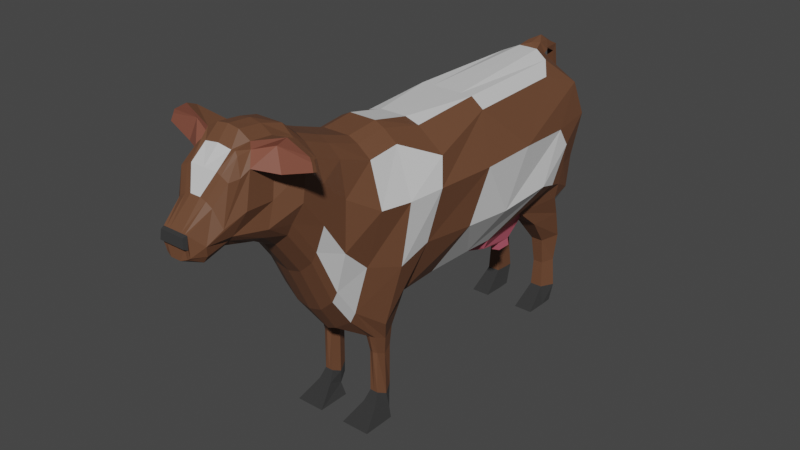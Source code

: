 # Source: Cow.blend  (saved by Blender 2.80.75; exported with 4.5.12 LTS)
import bpy
from mathutils import Matrix  # noqa: F401  (used for matrix-valued properties, if any)

bpy.ops.wm.read_factory_settings(use_empty=True)
scene = bpy.context.scene
scene.name = 'Scene'

# ---- collections
col_collection = bpy.data.collections.new('Collection'); scene.collection.children.link(col_collection)

# ---- materials (node trees are filled in below, after node groups)
mat_cow = bpy.data.materials.new('Cow')
mat_cow.use_transparent_shadow = False
mat_coal = bpy.data.materials.new('Coal')
mat_coal.use_transparent_shadow = False
mat_color1_001 = bpy.data.materials.new('color1.001')
mat_color1_001.use_transparent_shadow = False
mat_color1_001.diffuse_color = (0.64, 0.64, 0.64, 1.0)
mat_cow_2 = bpy.data.materials.new('Cow 2')
mat_cow_2.use_transparent_shadow = False
mat_euter = bpy.data.materials.new('Euter')
mat_euter.use_transparent_shadow = False

# ---- material node trees
mat_cow.use_nodes = True; mat_cow.node_tree.nodes.clear()
_N = mat_cow.node_tree.nodes; _L = mat_cow.node_tree.links
n0 = _N.new('ShaderNodeOutputMaterial'); n0.name = 'Material Output'; n0.location = (300, 300)
n1 = _N.new('ShaderNodeBsdfPrincipled'); n1.name = 'Principled BSDF'; n1.location = (10, 300)
n1.distribution = 'GGX'
n1.subsurface_method = 'BURLEY'
n1.inputs[0].default_value = (0.1473, 0.06311, 0.032, 1.0)
n1.inputs[3].default_value = 1.45
n1.inputs[27].default_value = (0.0, 0.0, 0.0, 1.0)
n1.inputs[28].default_value = 1.0
_L.new(n1.outputs[0], n0.inputs[0])
n0.is_active_output = True
mat_coal.use_nodes = True; mat_coal.node_tree.nodes.clear()
_N = mat_coal.node_tree.nodes; _L = mat_coal.node_tree.links
n0 = _N.new('ShaderNodeOutputMaterial'); n0.name = 'Material Output'; n0.location = (300, 300)
n1 = _N.new('ShaderNodeBsdfPrincipled'); n1.name = 'Principled BSDF'; n1.location = (10, 300)
n1.distribution = 'GGX'
n1.subsurface_method = 'BURLEY'
n1.inputs[0].default_value = (0.01885, 0.01885, 0.01885, 1.0)
n1.inputs[2].default_value = 1.0
n1.inputs[3].default_value = 1.45
n1.inputs[13].default_value = 1.0
n1.inputs[27].default_value = (0.0, 0.0, 0.0, 1.0)
n1.inputs[28].default_value = 1.0
_L.new(n1.outputs[0], n0.inputs[0])
n0.is_active_output = True
mat_color1_001.use_nodes = True; mat_color1_001.node_tree.nodes.clear()
_N = mat_color1_001.node_tree.nodes; _L = mat_color1_001.node_tree.links
n0 = _N.new('ShaderNodeBsdfPrincipled'); n0.name = 'Principled BSDF'; n0.location = (0, 300)
n0.distribution = 'GGX'
n0.subsurface_method = 'BURLEY'
n0.inputs[0].default_value = (0.64, 0.64, 0.64, 1.0)
n0.inputs[3].default_value = 1.0
n0.inputs[27].default_value = (0.0, 0.0, 0.0, 1.0)
n0.inputs[28].default_value = 1.0
n1 = _N.new('ShaderNodeOutputMaterial'); n1.name = 'Material Output'; n1.location = (300, 300)
n2 = _N.new('ShaderNodeRGB'); n2.name = 'RGB'; n2.location = (-300, 300)
n2.label = 'Ambient'
n2.outputs[0].default_value = (0.0, 0.0, 0.0, 1.0)
n3 = _N.new('ShaderNodeRGB'); n3.name = 'RGB.001'; n3.location = (-300, 0)
n3.label = 'Specular'
n3.outputs[0].default_value = (0.5, 0.5, 0.5, 1.0)
_L.new(n0.outputs[0], n1.inputs[0])
n1.is_active_output = True
mat_cow_2.use_nodes = True; mat_cow_2.node_tree.nodes.clear()
_N = mat_cow_2.node_tree.nodes; _L = mat_cow_2.node_tree.links
n0 = _N.new('ShaderNodeOutputMaterial'); n0.name = 'Material Output'; n0.location = (300, 300)
n1 = _N.new('ShaderNodeBsdfPrincipled'); n1.name = 'Principled BSDF'; n1.location = (10, 300)
n1.distribution = 'GGX'
n1.subsurface_method = 'BURLEY'
n1.inputs[0].default_value = (0.233, 0.07796, 0.05057, 1.0)
n1.inputs[3].default_value = 1.45
n1.inputs[27].default_value = (0.0, 0.0, 0.0, 1.0)
n1.inputs[28].default_value = 1.0
_L.new(n1.outputs[0], n0.inputs[0])
n0.is_active_output = True
mat_euter.use_nodes = True; mat_euter.node_tree.nodes.clear()
_N = mat_euter.node_tree.nodes; _L = mat_euter.node_tree.links
n0 = _N.new('ShaderNodeOutputMaterial'); n0.name = 'Material Output'; n0.location = (300, 300)
n1 = _N.new('ShaderNodeBsdfPrincipled'); n1.name = 'Principled BSDF'; n1.location = (10, 300)
n1.distribution = 'GGX'
n1.subsurface_method = 'BURLEY'
n1.inputs[0].default_value = (0.4869, 0.1018, 0.1454, 1.0)
n1.inputs[3].default_value = 1.45
n1.inputs[27].default_value = (0.0, 0.0, 0.0, 1.0)
n1.inputs[28].default_value = 1.0
_L.new(n1.outputs[0], n0.inputs[0])
n0.is_active_output = True

# ---- world
world_world = bpy.data.worlds.new('World'); scene.world = world_world
world_world.use_nodes = True; world_world.node_tree.nodes.clear()
_N = world_world.node_tree.nodes; _L = world_world.node_tree.links
n0 = _N.new('ShaderNodeOutputWorld'); n0.name = 'World Output'; n0.location = (300, 300)
n1 = _N.new('ShaderNodeBackground'); n1.name = 'Background'; n1.location = (10, 300)
n1.inputs[0].default_value = (0.05088, 0.05088, 0.05088, 1.0)
_L.new(n1.outputs[0], n0.inputs[0])
n0.is_active_output = True
world_world.color = (0.05088, 0.05088, 0.05088)
world_world.use_sun_shadow = False
world_world.sun_shadow_jitter_overblur = 0.0

# ---- meshes
me_plane_028 = bpy.data.meshes.new('Plane.028')
me_plane_028.from_pydata([(-1.49, 1.259, 0.4183), (-0.1528, -0.3744, 0.3894), (0.4733, -0.3477, 0.3979), (-0.2427, 1.257, 0.4655), (-1.949, 1.095, 0.5122), (-0.5305, -0.3898, 0.3979), (-2.007, 0.7284, 0.6039), (-1.142, -0.2915, 0.3947), (-1.782, 0.284, 0.6255), (-1.502, -0.1523, 0.6283), (-1.691, -0.0699, 0.6451), (0.9671, -0.3416, 0.4236), (0.6214, 1.081, 0.6221), (1.313, -0.5638, 0.4787), (1.074, 1.293, 0.425), (1.65, -0.3139, 0.379), (1.444, 1.252, 0.4185), (1.897, 0.03172, 0.379), (1.831, 1.384, 0.4006), (2.152, 0.5667, 0.379), (2.128, 1.499, 0.4006), (2.44, 0.9699, 0.379), (2.284, 1.566, 0.4006), (2.695, 1.01, 0.3559), (2.506, 1.721, 0.2586), (3.025, 1.047, 0.267), (2.753, 1.745, 0.2586), (3.281, 1.037, 0.2279), (2.892, 1.723, 0.2453), (3.049, 1.552, 0.291), (3.164, 1.338, 0.2009), (3.403, 1.165, 0.1484), (3.396, 0.9477, 0.1496), (2.152, 0.2898, 0.157), (1.897, -0.2452, 0.157), (2.876, 1.757, 0.157), (3.049, 1.615, 0.157), (-1.741, 1.45, 0.1157), (-0.2427, 1.37, 0.1816), (1.831, 1.56, 0.157), (2.128, 1.675, 0.157), (0.9671, -0.508, 0.1523), (0.4733, -0.4074, 0.03017), (3.164, 1.401, 0.05939), (-0.1112, -0.5227, 0.03017), (0.6214, 1.37, 0.157), (3.403, 1.165, 0.07167), (2.44, 0.693, 0.157), (3.263, 0.86, 0.157), (-1.909, 1.361, 0.1157), (2.284, 1.815, 0.157), (1.313, -0.6079, 0.1034), (3.428, 0.9094, 0.06022), (-0.4169, -0.4306, 0.03017), (1.074, 1.469, 0.157), (2.695, 0.8309, 0.157), (-2.221, 0.7284, 0.157), (2.506, 1.873, 0.1288), (1.65, -0.5908, 0.1042), (-1.148, -0.2843, 0.1436), (1.444, 1.428, 0.157), (3.025, 0.9259, 0.157), (-2.114, 0.284, 0.157), (2.753, 1.898, 0.1288), (-1.502, -0.1523, 0.157), (-1.852, -0.0699, 0.2142), (-1.663, -0.4314, 0.5655), (-1.407, -0.5267, 0.4344), (-1.8, -0.3717, 0.4344), (-1.8, -0.3717, 0.2013), (-1.407, -0.5267, 0.2013), (-1.663, -0.4314, 0.2013), (-1.824, -0.8005, 0.5078), (-1.667, -0.8593, 0.3896), (-1.909, -0.7638, 0.3896), (-1.909, -0.7638, 0.2461), (-1.667, -0.8593, 0.2461), (-1.824, -0.8005, 0.2461), (-1.86, -1.171, 0.4447), (-1.722, -1.189, 0.3771), (-1.935, -1.158, 0.3771), (-1.935, -1.158, 0.2586), (-1.722, -1.189, 0.2586), (-1.86, -1.171, 0.2586), (-1.883, -1.529, 0.4583), (-1.713, -1.515, 0.3907), (-1.976, -1.532, 0.3907), (-1.976, -1.532, 0.2451), (-1.713, -1.515, 0.2451), (-1.883, -1.529, 0.2451), (-1.708, -1.749, 0.4308), (-1.443, -1.74, 0.4308), (-1.853, -1.746, 0.4308), (-1.853, -1.746, 0.2049), (-1.443, -1.74, 0.2049), (-1.708, -1.749, 0.2049), (1.104, -0.7074, 0.3794), (1.236, -0.7924, 0.4065), (1.365, -0.7357, 0.3794), (1.104, -0.7074, 0.2563), (1.236, -0.7924, 0.224), (1.365, -0.7357, 0.2563), (1.119, -0.9302, 0.3648), (1.22, -0.995, 0.3826), (1.318, -0.9518, 0.3648), (1.119, -0.9302, 0.2709), (1.22, -0.995, 0.2386), (1.318, -0.9518, 0.2709), (1.124, -1.416, 0.3648), (1.225, -1.481, 0.4037), (1.323, -1.437, 0.3648), (1.124, -1.416, 0.2709), (1.225, -1.481, 0.2386), (1.323, -1.437, 0.2709), (1.112, -1.564, 0.3477), (1.227, -1.628, 0.4451), (1.393, -1.555, 0.397), (1.112, -1.564, 0.2881), (1.227, -1.628, 0.2388), (1.393, -1.555, 0.2388), (1.248, -1.734, 0.4848), (1.63, -1.733, 0.4848), (1.248, -1.734, 0.151), (1.63, -1.733, 0.151), (-0.6951, 0.7831, 0.7505), (-0.3377, 0.1548, 0.7402), (0.2346, 0.1852, 0.6923), (-0.00406, 0.7778, 0.7482), (-1.431, 0.72, 0.684), (-1.014, 0.2015, 0.7693), (-1.544, 0.5137, 0.7061), (-1.28, 0.1108, 0.7175), (-1.52, 0.2874, 0.6956), (-1.453, 0.057, 0.6934), (0.8519, 0.229, 0.6318), (0.7366, 0.7997, 0.7177), (1.233, 0.1138, 0.6193), (1.154, 0.7915, 0.6688), (1.582, 0.1989, 0.4789), (1.513, 0.8134, 0.614), (1.875, 0.4732, 0.4787), (1.853, 1.016, 0.4787), (2.144, 0.8682, 0.4787), (2.136, 1.272, 0.4787), (2.388, 1.184, 0.4787), (2.336, 1.499, 0.4787), (2.632, 1.266, 0.3644), (2.569, 1.606, 0.3373), (2.934, 1.274, 0.3644), (2.844, 1.623, 0.3373), (3.134, 1.159, 0.2883), (2.946, 1.566, 0.3229), (2.152, 0.4356, 0.3148), (2.876, 1.761, 0.2071), (-1.674, 1.376, 0.2821), (1.831, 1.507, 0.2649), (0.9671, -0.3857, 0.2719), (2.44, 0.8388, 0.3148), (-1.93, 1.243, 0.2717), (3.409, 0.9329, 0.1259), (2.695, 0.903, 0.2756), (-2.145, 0.7284, 0.3736), (1.65, -0.4451, 0.3148), (3.025, 0.9878, 0.212), (-2.038, 0.284, 0.3913), (-1.772, -0.0699, 0.4297), (1.897, -0.09939, 0.3148), (3.049, 1.593, 0.209), (-0.2427, 1.37, 0.3198), (2.128, 1.622, 0.2649), (0.4733, -0.4074, 0.1335), (3.164, 1.379, 0.1303), (-0.1398, -0.4703, 0.2017), (0.6214, 1.318, 0.3206), (3.403, 1.165, 0.116), (3.258, 0.9292, 0.2047), (2.284, 1.726, 0.2649), (-0.4169, -0.4306, 0.1335), (1.074, 1.416, 0.2658), (2.506, 1.797, 0.2598), (-1.148, -0.2847, 0.2505), (1.444, 1.375, 0.2649), (2.753, 1.822, 0.2598), (-1.8, -0.3717, 0.3179), (-1.407, -0.5267, 0.3179), (-1.909, -0.7638, 0.3179), (-1.667, -0.8593, 0.3179), (-1.935, -1.158, 0.3179), (-1.722, -1.189, 0.3179), (-1.976, -1.532, 0.3179), (-1.713, -1.515, 0.3179), (-1.853, -1.746, 0.3179), (-1.443, -1.74, 0.3179), (-1.708, -1.749, 0.3179), (1.067, -0.7074, 0.3179), (1.383, -0.7357, 0.3179), (1.082, -0.9302, 0.3179), (1.336, -0.9518, 0.3179), (1.124, -1.416, 0.3179), (1.323, -1.437, 0.3179), (1.112, -1.564, 0.3179), (1.227, -1.628, 0.3179), (1.393, -1.555, 0.3179), (1.248, -1.734, 0.3179), (1.63, -1.733, 0.3179), (2.591, 1.563, 0.569), (2.563, 1.772, 0.4903), (2.715, 1.593, 0.569), (2.674, 1.817, 0.4903), (2.563, 1.878, 0.614), (2.674, 1.923, 0.614), (2.615, 1.671, 0.8785), (2.606, 1.741, 0.8521), (2.656, 1.681, 0.8785), (2.643, 1.756, 0.8521), (2.606, 1.787, 0.8304), (2.643, 1.802, 0.8304), (-1.86, 1.492, 0.08319), (-1.965, 1.391, 0.1157), (-2.065, 1.467, 0.04152), (-2.051, 1.378, 0.05841), (-2.259, 1.375, 0.04061), (-2.208, 1.299, 0.04061), (-2.356, 0.8036, 0.02948), (-2.271, 0.7709, 0.02948), (-2.274, -0.05354, 0.07619), (-2.182, -0.04881, 0.07619), (-2.279, -0.5458, 0.1173), (-2.126, -0.5379, 0.1173), (-2.199, -1.005, 0.02881), (-2.157, -1.005, 0.02881), (3.416, 1.037, 0.1598), (3.416, 1.037, 0.06595), (3.416, 1.037, 0.1159), (3.445, 1.155, 0.0749), (3.445, 1.155, 0.11), (3.445, 1.155, 0.1357), (3.455, 1.054, 0.1448), (3.455, 1.054, 0.07036), (3.455, 1.054, 0.11), (-1.075, -0.6136, 0.2931), (-1.304, -0.4461, 0.2945), (-0.5639, -0.5373, 0.321), (-1.348, -0.2928, 0.1319), (-0.545, -0.6245, 0.1251), (-1.329, -0.4454, 0.2314), (-0.897, -0.614, 0.2891), (-1.072, -0.6165, 0.1904), (-0.897, -0.6374, 0.1858), (-1.074, -0.6143, 0.2342), (-1.078, -0.7, 0.3059), (-0.9008, -0.7004, 0.3019), (-0.9008, -0.7238, 0.1986), (-1.078, -0.7007, 0.2471), (-0.1112, -0.5227, 0.0), (0.4733, -0.4074, 0.0), (-1.741, 1.451, 0.0), (-0.2427, 1.371, 0.0), (-0.1112, -0.5227, 0.0), (-0.4169, -0.4306, 0.0), (-1.909, 1.361, 0.0), (-1.148, -0.284, 0.0), (-2.221, 0.7284, 0.0), (-1.502, -0.1952, 0.0), (-2.114, 0.284, 0.0), (-1.691, -0.09963, 0.0), (0.9671, -0.508, 0.0), (0.6214, 1.371, 0.0), (1.313, -0.6238, 0.0), (1.074, 1.469, 0.0), (1.65, -0.6317, 0.0), (1.444, 1.428, 0.0), (1.897, -0.286, 0.0), (1.831, 1.56, 0.0), (2.152, 0.2489, 0.0), (2.128, 1.675, 0.0), (2.44, 0.6522, 0.0), (2.284, 1.815, 0.0), (2.695, 0.806, 0.0), (2.506, 1.894, 0.0), (3.025, 0.9258, 0.0), (2.753, 1.915, 0.0), (3.263, 0.86, 0.0), (2.876, 1.779, 0.0), (3.049, 1.615, 0.0), (3.164, 1.401, 0.0), (3.403, 1.165, 0.0), (3.428, 0.9094, 0.0), (3.428, 0.9094, 0.0), (-1.49, 1.259, -0.4183), (-0.1528, -0.3744, -0.3894), (0.4733, -0.3477, -0.3979), (-0.2427, 1.257, -0.4655), (-1.949, 1.095, -0.5122), (-0.5305, -0.3898, -0.3979), (-2.007, 0.7284, -0.6039), (-1.142, -0.2915, -0.3947), (-1.782, 0.284, -0.6255), (-1.502, -0.1523, -0.6283), (-1.691, -0.0699, -0.6451), (0.9671, -0.3416, -0.4236), (0.6214, 1.081, -0.6221), (1.313, -0.5638, -0.4787), (1.074, 1.293, -0.425), (1.65, -0.3139, -0.379), (1.444, 1.252, -0.4185), (1.897, 0.03172, -0.379), (1.831, 1.384, -0.4006), (2.152, 0.5667, -0.379), (2.128, 1.499, -0.4006), (2.44, 0.9699, -0.379), (2.284, 1.566, -0.4006), (2.695, 1.01, -0.3559), (2.506, 1.721, -0.2586), (3.025, 1.047, -0.267), (2.753, 1.745, -0.2586), (3.281, 1.037, -0.2279), (2.892, 1.723, -0.2453), (3.049, 1.552, -0.291), (3.164, 1.338, -0.2009), (3.403, 1.165, -0.1484), (3.396, 0.9477, -0.1496), (2.152, 0.2898, -0.157), (1.897, -0.2452, -0.157), (2.876, 1.757, -0.157), (3.049, 1.615, -0.157), (-1.741, 1.45, -0.1157), (-0.2427, 1.37, -0.1816), (1.831, 1.56, -0.157), (2.128, 1.675, -0.157), (0.9671, -0.508, -0.1523), (0.4733, -0.4074, -0.03017), (3.164, 1.401, -0.05939), (-0.1112, -0.5227, -0.03017), (0.6214, 1.37, -0.157), (3.403, 1.165, -0.07167), (2.44, 0.693, -0.157), (3.263, 0.86, -0.157), (-1.909, 1.361, -0.1157), (2.284, 1.815, -0.157), (1.313, -0.6079, -0.1034), (3.428, 0.9094, -0.06022), (-0.4169, -0.4306, -0.03017), (1.074, 1.469, -0.157), (2.695, 0.8309, -0.157), (-2.221, 0.7284, -0.157), (2.506, 1.873, -0.1288), (1.65, -0.5908, -0.1042), (-1.148, -0.2843, -0.1436), (1.444, 1.428, -0.157), (3.025, 0.9259, -0.157), (-2.114, 0.284, -0.157), (2.753, 1.898, -0.1288), (-1.502, -0.1523, -0.157), (-1.852, -0.0699, -0.2142), (-1.663, -0.4314, -0.5655), (-1.407, -0.5267, -0.4344), (-1.8, -0.3717, -0.4344), (-1.8, -0.3717, -0.2013), (-1.407, -0.5267, -0.2013), (-1.663, -0.4314, -0.2013), (-1.824, -0.8005, -0.5078), (-1.667, -0.8593, -0.3896), (-1.909, -0.7638, -0.3896), (-1.909, -0.7638, -0.2461), (-1.667, -0.8593, -0.2461), (-1.824, -0.8005, -0.2461), (-1.86, -1.171, -0.4447), (-1.722, -1.189, -0.3771), (-1.935, -1.158, -0.3771), (-1.935, -1.158, -0.2586), (-1.722, -1.189, -0.2586), (-1.86, -1.171, -0.2586), (-1.883, -1.529, -0.4583), (-1.713, -1.515, -0.3907), (-1.976, -1.532, -0.3907), (-1.976, -1.532, -0.2451), (-1.713, -1.515, -0.2451), (-1.883, -1.529, -0.2451), (-1.708, -1.749, -0.4308), (-1.443, -1.74, -0.4308), (-1.853, -1.746, -0.4308), (-1.853, -1.746, -0.2049), (-1.443, -1.74, -0.2049), (-1.708, -1.749, -0.2049), (1.104, -0.7074, -0.3794), (1.236, -0.7924, -0.4065), (1.365, -0.7357, -0.3794), (1.104, -0.7074, -0.2563), (1.236, -0.7924, -0.224), (1.365, -0.7357, -0.2563), (1.119, -0.9302, -0.3648), (1.22, -0.995, -0.3826), (1.318, -0.9518, -0.3648), (1.119, -0.9302, -0.2709), (1.22, -0.995, -0.2386), (1.318, -0.9518, -0.2709), (1.124, -1.416, -0.3648), (1.225, -1.481, -0.4037), (1.323, -1.437, -0.3648), (1.124, -1.416, -0.2709), (1.225, -1.481, -0.2386), (1.323, -1.437, -0.2709), (1.112, -1.564, -0.3477), (1.227, -1.628, -0.4451), (1.393, -1.555, -0.397), (1.112, -1.564, -0.2881), (1.227, -1.628, -0.2388), (1.393, -1.555, -0.2388), (1.248, -1.734, -0.4848), (1.63, -1.733, -0.4848), (1.248, -1.734, -0.151), (1.63, -1.733, -0.151), (-0.6951, 0.7831, -0.7505), (-0.3377, 0.1548, -0.7402), (0.2346, 0.1852, -0.6923), (-0.00406, 0.7778, -0.7482), (-1.431, 0.72, -0.684), (-1.014, 0.2015, -0.7693), (-1.544, 0.5137, -0.7061), (-1.28, 0.1108, -0.7175), (-1.52, 0.2874, -0.6956), (-1.453, 0.057, -0.6934), (0.8519, 0.229, -0.6318), (0.7366, 0.7997, -0.7177), (1.233, 0.1138, -0.6193), (1.154, 0.7915, -0.6688), (1.582, 0.1989, -0.4789), (1.513, 0.8134, -0.614), (1.875, 0.4732, -0.4787), (1.853, 1.016, -0.4787), (2.144, 0.8682, -0.4787), (2.136, 1.272, -0.4787), (2.388, 1.184, -0.4787), (2.336, 1.499, -0.4787), (2.632, 1.266, -0.3644), (2.569, 1.606, -0.3373), (2.934, 1.274, -0.3644), (2.844, 1.623, -0.3373), (3.134, 1.159, -0.2883), (2.946, 1.566, -0.3229), (2.152, 0.4356, -0.3148), (2.876, 1.761, -0.2071), (-1.674, 1.376, -0.2821), (1.831, 1.507, -0.2649), (0.9671, -0.3857, -0.2719), (2.44, 0.8388, -0.3148), (-1.93, 1.243, -0.2717), (3.409, 0.9329, -0.1259), (2.695, 0.903, -0.2756), (-2.145, 0.7284, -0.3736), (1.65, -0.4451, -0.3148), (3.025, 0.9878, -0.212), (-2.038, 0.284, -0.3913), (-1.772, -0.0699, -0.4297), (1.897, -0.09939, -0.3148), (3.049, 1.593, -0.209), (-0.2427, 1.37, -0.3198), (2.128, 1.622, -0.2649), (0.4733, -0.4074, -0.1335), (3.164, 1.379, -0.1303), (-0.1398, -0.4703, -0.2017), (0.6214, 1.318, -0.3206), (3.403, 1.165, -0.116), (3.258, 0.9292, -0.2047), (2.284, 1.726, -0.2649), (-0.4169, -0.4306, -0.1335), (1.074, 1.416, -0.2658), (2.506, 1.797, -0.2598), (-1.148, -0.2847, -0.2505), (1.444, 1.375, -0.2649), (2.753, 1.822, -0.2598), (-1.8, -0.3717, -0.3179), (-1.407, -0.5267, -0.3179), (-1.909, -0.7638, -0.3179), (-1.667, -0.8593, -0.3179), (-1.935, -1.158, -0.3179), (-1.722, -1.189, -0.3179), (-1.976, -1.532, -0.3179), (-1.713, -1.515, -0.3179), (-1.853, -1.746, -0.3179), (-1.443, -1.74, -0.3179), (-1.708, -1.749, -0.3179), (1.067, -0.7074, -0.3179), (1.383, -0.7357, -0.3179), (1.082, -0.9302, -0.3179), (1.336, -0.9518, -0.3179), (1.124, -1.416, -0.3179), (1.323, -1.437, -0.3179), (1.112, -1.564, -0.3179), (1.227, -1.628, -0.3179), (1.393, -1.555, -0.3179), (1.248, -1.734, -0.3179), (1.63, -1.733, -0.3179), (2.591, 1.563, -0.569), (2.563, 1.772, -0.4903), (2.715, 1.593, -0.569), (2.674, 1.817, -0.4903), (2.563, 1.878, -0.614), (2.674, 1.923, -0.614), (2.615, 1.671, -0.8785), (2.606, 1.741, -0.8521), (2.656, 1.681, -0.8785), (2.643, 1.756, -0.8521), (2.606, 1.787, -0.8304), (2.643, 1.802, -0.8304), (-1.802, 1.491, 0.0), (-1.934, 1.45, 0.0), (-1.86, 1.492, -0.08319), (-1.965, 1.391, -0.1157), (-1.997, 1.534, 0.0), (-2.01, 1.473, 0.0), (-2.065, 1.467, -0.04152), (-2.051, 1.378, -0.05841), (-2.259, 1.375, 0.0), (-2.208, 1.299, 0.0), (-2.259, 1.375, -0.04061), (-2.208, 1.299, -0.04061), (-2.356, 0.8035, 0.0), (-2.271, 0.7709, 0.0), (-2.356, 0.8036, -0.02948), (-2.271, 0.7709, -0.02948), (-2.274, -0.05361, 0.0), (-2.182, -0.04881, 0.0), (-2.274, -0.05354, -0.07619), (-2.182, -0.04881, -0.07619), (-2.279, -0.546, 0.0), (-2.126, -0.5379, 0.0), (-2.279, -0.5458, -0.1173), (-2.126, -0.5379, -0.1173), (-2.199, -1.005, 0.0), (-2.157, -1.005, 0.0), (-2.199, -1.005, -0.02881), (-2.157, -1.005, -0.02881), (3.416, 1.037, 0.0), (3.416, 1.037, -0.1598), (3.416, 1.037, -0.06595), (3.416, 1.037, -0.1159), (3.445, 1.155, -0.0749), (3.445, 1.155, 0.0), (3.445, 1.155, -0.11), (3.445, 1.155, -0.1357), (3.455, 1.054, 0.0), (3.455, 1.054, -0.1448), (3.455, 1.054, -0.07036), (3.455, 1.054, -0.11), (-1.368, -0.3503, 0.0), (-1.075, -0.6136, -0.2931), (-1.304, -0.4461, -0.2945), (-0.5639, -0.5373, -0.321), (-0.545, -0.6245, 0.0), (-1.348, -0.2928, -0.1319), (-0.545, -0.6245, -0.1251), (-1.329, -0.4454, -0.2314), (-0.897, -0.614, -0.2891), (-1.072, -0.6165, -0.1904), (-1.071, -0.6181, 0.0), (-0.897, -0.6374, -0.1858), (-0.897, -0.6374, 0.0), (-1.074, -0.6143, -0.2342), (-1.078, -0.7, -0.3059), (-0.9008, -0.7004, -0.3019), (-0.9008, -0.7238, -0.1986), (-1.078, -0.7007, -0.2471)], [(254, 258), (282, 287), (287, 288)], [(124, 127, 3, 0), (124, 0, 4, 128), (128, 4, 6, 130), (130, 6, 8, 132), (9, 133, 132, 8, 10), (126, 2, 11, 134), (134, 11, 13, 136), (136, 13, 15, 138), (138, 15, 17, 140), (140, 17, 19, 142), (142, 19, 21, 144), (144, 21, 23, 146), (146, 23, 25, 148), (148, 25, 27, 150), (30, 150, 27, 31), (29, 151, 150, 30), (28, 151, 29), (31, 27, 32, 231), (166, 152, 19, 17), (167, 153, 28, 29), (168, 154, 0, 3), (169, 155, 18, 20), (170, 156, 11, 2), (171, 167, 29, 30), (173, 168, 3, 12), (174, 171, 30, 31), (152, 157, 21, 19), (154, 158, 4, 0), (176, 169, 20, 22), (156, 41, 99, 194), (177, 172, 1, 5), (178, 173, 12, 14), (233, 232, 238, 239), (157, 160, 23, 21), (158, 161, 6, 4), (179, 176, 22, 24), (41, 51, 100, 99), (59, 261, 546, 243), (181, 178, 14, 16), (160, 163, 25, 23), (175, 159, 32, 27), (161, 164, 8, 6), (147, 149, 207, 205), (162, 166, 17, 15), (165, 65, 69, 183), (155, 181, 16, 18), (164, 165, 10, 8), (163, 175, 27, 25), (172, 170, 2, 1), (65, 64, 71, 69), (153, 182, 26, 28), (283, 281, 63, 35), (265, 263, 64, 65), (254, 255, 42, 44), (280, 282, 48, 61), (264, 265, 65, 62), (273, 271, 60, 39), (263, 261, 59, 64), (270, 272, 34, 58), (281, 279, 57, 63), (262, 264, 62, 56), (282, 288, 52, 48), (278, 280, 61, 55), (271, 269, 54, 60), (180, 59, 243, 245), (268, 270, 58, 51), (279, 277, 50, 57), (260, 262, 56, 49), (276, 278, 55, 47), (231, 233, 239, 237), (269, 267, 45, 54), (259, 254, 44, 53), (266, 268, 51, 41), (277, 275, 40, 50), (37, 256, 506, 217), (274, 276, 47, 33), (286, 285, 43, 46), (267, 257, 38, 45), (285, 284, 36, 43), (255, 266, 41, 42), (275, 273, 39, 40), (257, 256, 37, 38), (284, 283, 35, 36), (272, 274, 33, 34), (66, 68, 74, 72), (184, 67, 73, 186), (9, 10, 68, 66), (64, 59, 70, 71), (7, 9, 66, 67), (180, 7, 67, 184), (73, 72, 78, 79), (185, 75, 81, 187), (71, 70, 76, 77), (183, 69, 75, 185), (67, 66, 72, 73), (69, 71, 77, 75), (83, 82, 88, 89), (78, 80, 86, 84), (75, 77, 83, 81), (186, 73, 79, 188), (72, 74, 80, 78), (77, 76, 82, 83), (87, 89, 95, 93), (85, 84, 90, 91), (187, 81, 87, 189), (79, 78, 84, 85), (81, 83, 89, 87), (188, 79, 85, 190), (193, 192, 91, 90), (191, 193, 90, 92), (190, 85, 91, 192), (84, 86, 92, 90), (89, 88, 94, 95), (189, 87, 93, 191), (98, 97, 103, 104), (100, 101, 107, 106), (13, 11, 96, 97), (15, 13, 97, 98), (51, 58, 101, 100), (162, 15, 98, 195), (196, 105, 111, 198), (197, 104, 110, 199), (99, 100, 106, 105), (195, 98, 104, 197), (194, 99, 105, 196), (97, 96, 102, 103), (111, 112, 118, 117), (110, 109, 115, 116), (103, 102, 108, 109), (106, 107, 113, 112), (104, 103, 109, 110), (105, 106, 112, 111), (200, 201, 115, 114), (118, 119, 123, 122), (199, 110, 116, 202), (198, 111, 117, 200), (109, 108, 114, 115), (112, 113, 119, 118), (203, 204, 121, 120), (201, 118, 122, 203), (116, 115, 120, 121), (202, 116, 121, 204), (26, 149, 151, 28), (149, 148, 150, 151), (24, 147, 205, 206), (147, 146, 148, 149), (22, 145, 147, 24), (145, 144, 146, 147), (20, 143, 145, 22), (143, 142, 144, 145), (18, 141, 143, 20), (141, 140, 142, 143), (16, 139, 141, 18), (139, 138, 140, 141), (14, 137, 139, 16), (137, 136, 138, 139), (12, 135, 137, 14), (135, 134, 136, 137), (3, 127, 135, 12), (127, 126, 134, 135), (7, 131, 133, 9), (131, 130, 132, 133), (5, 129, 131, 7), (129, 128, 130, 131), (1, 125, 129, 5), (125, 124, 128, 129), (1, 2, 126, 125), (125, 126, 127, 124), (119, 202, 204, 123), (115, 201, 203, 120), (122, 123, 204, 203), (108, 198, 200, 114), (113, 199, 202, 119), (117, 118, 201, 200), (96, 194, 196, 102), (101, 195, 197, 107), (107, 197, 199, 113), (102, 196, 198, 108), (58, 162, 195, 101), (86, 189, 191, 92), (88, 190, 192, 94), (93, 95, 193, 191), (95, 94, 192, 193), (82, 188, 190, 88), (80, 187, 189, 86), (76, 186, 188, 82), (68, 183, 185, 74), (74, 185, 187, 80), (59, 180, 184, 70), (70, 184, 186, 76), (35, 63, 182, 153), (44, 42, 170, 172), (61, 48, 175, 163), (62, 65, 165, 164), (39, 60, 181, 155), (10, 165, 183, 68), (58, 34, 166, 162), (63, 57, 179, 182), (56, 62, 164, 161), (48, 52, 159, 175), (55, 61, 163, 160), (60, 54, 178, 181), (177, 5, 242, 244), (57, 50, 176, 179), (49, 56, 161, 158), (47, 55, 160, 157), (174, 31, 236, 235), (54, 45, 173, 178), (53, 44, 172, 177), (11, 156, 194, 96), (50, 40, 169, 176), (37, 49, 158, 154), (33, 47, 157, 152), (46, 43, 171, 174), (45, 38, 168, 173), (43, 36, 167, 171), (42, 41, 156, 170), (40, 39, 155, 169), (38, 37, 154, 168), (36, 35, 153, 167), (34, 33, 152, 166), (209, 206, 212, 215), (210, 209, 215, 216), (182, 179, 209, 210), (179, 24, 206, 209), (149, 26, 208, 207), (26, 182, 210, 208), (216, 215, 212, 214), (212, 211, 213, 214), (206, 205, 211, 212), (208, 210, 216, 214), (205, 207, 213, 211), (207, 208, 214, 213), (218, 217, 219, 220), (260, 49, 218, 507), (49, 37, 217, 218), (511, 220, 222, 515), (217, 506, 510, 219), (507, 218, 220, 511), (515, 222, 224, 519), (220, 219, 221, 222), (219, 510, 514, 221), (223, 518, 522, 225), (222, 221, 223, 224), (221, 514, 518, 223), (226, 225, 227, 228), (519, 224, 226, 523), (224, 223, 225, 226), (228, 227, 229, 230), (225, 522, 526, 227), (523, 226, 228, 527), (530, 531, 230, 229), (227, 526, 530, 229), (527, 228, 230, 531), (52, 232, 233, 159), (288, 534, 232, 52), (159, 233, 231, 32), (239, 235, 236, 237), (542, 539, 234, 238), (238, 234, 235, 239), (232, 534, 542, 238), (286, 46, 234, 539), (46, 174, 235, 234), (31, 231, 237, 236), (245, 243, 247, 249), (244, 242, 246, 248), (550, 244, 248, 558), (7, 180, 245, 241), (53, 177, 244, 550), (259, 53, 550), (5, 7, 241, 242), (246, 240, 250, 251), (556, 558, 247), (247, 558, 248, 249), (243, 546, 556, 247), (242, 241, 240, 246), (241, 245, 249, 240), (253, 252, 251, 250), (249, 248, 252, 253), (248, 246, 251, 252), (240, 249, 253, 250), (413, 289, 292, 416), (413, 417, 293, 289), (417, 419, 295, 293), (419, 421, 297, 295), (298, 299, 297, 421, 422), (415, 423, 300, 291), (423, 425, 302, 300), (425, 427, 304, 302), (427, 429, 306, 304), (429, 431, 308, 306), (431, 433, 310, 308), (433, 435, 312, 310), (435, 437, 314, 312), (437, 439, 316, 314), (319, 320, 316, 439), (318, 319, 439, 440), (317, 318, 440), (320, 535, 321, 316), (455, 306, 308, 441), (456, 318, 317, 442), (457, 292, 289, 443), (458, 309, 307, 444), (459, 291, 300, 445), (460, 319, 318, 456), (462, 301, 292, 457), (463, 320, 319, 460), (441, 308, 310, 446), (443, 289, 293, 447), (465, 311, 309, 458), (445, 483, 388, 330), (466, 294, 290, 461), (467, 303, 301, 462), (537, 545, 544, 536), (446, 310, 312, 449), (447, 293, 295, 450), (468, 313, 311, 465), (330, 388, 389, 340), (348, 551, 546, 261), (470, 305, 303, 467), (449, 312, 314, 452), (464, 316, 321, 448), (450, 295, 297, 453), (436, 494, 496, 438), (451, 304, 306, 455), (454, 472, 358, 354), (444, 307, 305, 470), (453, 297, 299, 454), (452, 314, 316, 464), (461, 290, 291, 459), (354, 358, 360, 353), (442, 317, 315, 471), (283, 324, 352, 281), (265, 354, 353, 263), (254, 333, 331, 255), (280, 350, 337, 282), (264, 351, 354, 265), (273, 328, 349, 271), (263, 353, 348, 261), (270, 347, 323, 272), (281, 352, 346, 279), (262, 345, 351, 264), (282, 337, 341, 288), (278, 344, 350, 280), (271, 349, 343, 269), (469, 553, 551, 348), (268, 340, 347, 270), (279, 346, 339, 277), (260, 338, 345, 262), (276, 336, 344, 278), (535, 543, 545, 537), (269, 343, 334, 267), (259, 342, 333, 254), (266, 330, 340, 268), (277, 339, 329, 275), (326, 508, 506, 256), (274, 322, 336, 276), (286, 335, 332, 285), (267, 334, 327, 257), (285, 332, 325, 284), (255, 331, 330, 266), (275, 329, 328, 273), (257, 327, 326, 256), (284, 325, 324, 283), (272, 323, 322, 274), (355, 361, 363, 357), (473, 475, 362, 356), (298, 355, 357, 299), (353, 360, 359, 348), (296, 356, 355, 298), (469, 473, 356, 296), (362, 368, 367, 361), (474, 476, 370, 364), (360, 366, 365, 359), (472, 474, 364, 358), (356, 362, 361, 355), (358, 364, 366, 360), (372, 378, 377, 371), (367, 373, 375, 369), (364, 370, 372, 366), (475, 477, 368, 362), (361, 367, 369, 363), (366, 372, 371, 365), (376, 382, 384, 378), (374, 380, 379, 373), (476, 478, 376, 370), (368, 374, 373, 367), (370, 376, 378, 372), (477, 479, 374, 368), (482, 379, 380, 481), (480, 381, 379, 482), (479, 481, 380, 374), (373, 379, 381, 375), (378, 384, 383, 377), (478, 480, 382, 376), (387, 393, 392, 386), (389, 395, 396, 390), (302, 386, 385, 300), (304, 387, 386, 302), (340, 389, 390, 347), (451, 484, 387, 304), (485, 487, 400, 394), (486, 488, 399, 393), (388, 394, 395, 389), (484, 486, 393, 387), (483, 485, 394, 388), (386, 392, 391, 385), (400, 406, 407, 401), (399, 405, 404, 398), (392, 398, 397, 391), (395, 401, 402, 396), (393, 399, 398, 392), (394, 400, 401, 395), (489, 403, 404, 490), (407, 411, 412, 408), (488, 491, 405, 399), (487, 489, 406, 400), (398, 404, 403, 397), (401, 407, 408, 402), (492, 409, 410, 493), (490, 492, 411, 407), (405, 410, 409, 404), (491, 493, 410, 405), (315, 317, 440, 438), (438, 440, 439, 437), (313, 495, 494, 436), (436, 438, 437, 435), (311, 313, 436, 434), (434, 436, 435, 433), (309, 311, 434, 432), (432, 434, 433, 431), (307, 309, 432, 430), (430, 432, 431, 429), (305, 307, 430, 428), (428, 430, 429, 427), (303, 305, 428, 426), (426, 428, 427, 425), (301, 303, 426, 424), (424, 426, 425, 423), (292, 301, 424, 416), (416, 424, 423, 415), (296, 298, 422, 420), (420, 422, 421, 419), (294, 296, 420, 418), (418, 420, 419, 417), (290, 294, 418, 414), (414, 418, 417, 413), (290, 414, 415, 291), (414, 413, 416, 415), (408, 412, 493, 491), (404, 409, 492, 490), (411, 492, 493, 412), (397, 403, 489, 487), (402, 408, 491, 488), (406, 489, 490, 407), (385, 391, 485, 483), (390, 396, 486, 484), (396, 402, 488, 486), (391, 397, 487, 485), (347, 390, 484, 451), (375, 381, 480, 478), (377, 383, 481, 479), (382, 480, 482, 384), (384, 482, 481, 383), (371, 377, 479, 477), (369, 375, 478, 476), (365, 371, 477, 475), (357, 363, 474, 472), (363, 369, 476, 474), (348, 359, 473, 469), (359, 365, 475, 473), (324, 442, 471, 352), (333, 461, 459, 331), (350, 452, 464, 337), (351, 453, 454, 354), (328, 444, 470, 349), (299, 357, 472, 454), (347, 451, 455, 323), (352, 471, 468, 346), (345, 450, 453, 351), (337, 464, 448, 341), (344, 449, 452, 350), (349, 470, 467, 343), (466, 552, 549, 294), (346, 468, 465, 339), (338, 447, 450, 345), (336, 446, 449, 344), (463, 540, 541, 320), (343, 467, 462, 334), (342, 466, 461, 333), (300, 385, 483, 445), (339, 465, 458, 329), (326, 443, 447, 338), (322, 441, 446, 336), (335, 463, 460, 332), (334, 462, 457, 327), (332, 460, 456, 325), (331, 459, 445, 330), (329, 458, 444, 328), (327, 457, 443, 326), (325, 456, 442, 324), (323, 455, 441, 322), (498, 504, 501, 495), (499, 505, 504, 498), (471, 499, 498, 468), (468, 498, 495, 313), (438, 496, 497, 315), (315, 497, 499, 471), (505, 503, 501, 504), (501, 503, 502, 500), (495, 501, 500, 494), (497, 503, 505, 499), (494, 500, 502, 496), (496, 502, 503, 497), (509, 513, 512, 508), (260, 507, 509, 338), (338, 509, 508, 326), (511, 515, 517, 513), (508, 512, 510, 506), (507, 511, 513, 509), (515, 519, 521, 517), (513, 517, 516, 512), (512, 516, 514, 510), (520, 524, 522, 518), (517, 521, 520, 516), (516, 520, 518, 514), (525, 529, 528, 524), (519, 523, 525, 521), (521, 525, 524, 520), (529, 533, 532, 528), (524, 528, 526, 522), (523, 527, 529, 525), (530, 532, 533, 531), (528, 532, 530, 526), (527, 531, 533, 529), (341, 448, 537, 536), (288, 341, 536, 534), (448, 321, 535, 537), (545, 543, 541, 540), (542, 544, 538, 539), (544, 545, 540, 538), (536, 544, 542, 534), (286, 539, 538, 335), (335, 538, 540, 463), (320, 541, 543, 535), (553, 559, 555, 551), (552, 557, 554, 549), (550, 558, 557, 552), (296, 548, 553, 469), (342, 550, 552, 466), (259, 550, 342), (294, 549, 548, 296), (554, 561, 560, 547), (556, 555, 558), (555, 559, 557, 558), (551, 555, 556, 546), (549, 554, 547, 548), (548, 547, 559, 553), (563, 560, 561, 562), (559, 563, 562, 557), (557, 562, 561, 554), (547, 560, 563, 559)])
me_plane_028.polygons.foreach_set('material_index', [0, 0, 0, 0, 0, 0, 0, 0, 2, 2, 0, 0, 0, 0, 0, 0, 0, 0, 0, 0, 2, 0, 0, 0, 0, 0, 0, 0, 0, 0, 0, 0, 1, 0, 0, 0, 0, 0, 0, 0, 0, 2, 0, 2, 2, 0, 2, 0, 0, 0, 0, 0, 0, 0, 0, 0, 0, 0, 0, 0, 0, 0, 0, 0, 0, 0, 0, 0, 0, 1, 2, 0, 0, 0, 0, 0, 0, 2, 2, 0, 0, 2, 2, 0, 0, 0, 2, 0, 0, 0, 0, 0, 0, 0, 0, 0, 0, 0, 0, 0, 0, 0, 1, 1, 0, 0, 0, 0, 0, 0, 1, 1, 1, 1, 0, 0, 0, 0, 0, 0, 0, 0, 0, 0, 0, 0, 1, 1, 0, 0, 0, 0, 1, 1, 1, 1, 1, 1, 0, 1, 1, 1, 0, 0, 0, 0, 0, 0, 0, 0, 0, 0, 0, 0, 2, 0, 2, 2, 0, 0, 0, 0, 0, 2, 2, 2, 2, 2, 1, 1, 0, 1, 1, 1, 0, 0, 0, 0, 0, 1, 1, 0, 0, 0, 0, 0, 0, 0, 0, 0, 0, 0, 0, 2, 0, 2, 0, 0, 0, 0, 0, 0, 4, 0, 0, 0, 1, 0, 0, 0, 0, 0, 0, 0, 2, 0, 0, 0, 2, 0, 0, 0, 0, 0, 0, 3, 3, 0, 0, 0, 3, 0, 3, 0, 0, 0, 0, 0, 0, 0, 0, 0, 0, 0, 0, 2, 0, 0, 2, 2, 2, 2, 2, 2, 0, 0, 0, 1, 1, 1, 1, 1, 1, 1, 4, 4, 4, 0, 4, 4, 4, 4, 4, 4, 4, 4, 4, 4, 4, 4, 4, 0, 0, 0, 0, 0, 0, 0, 0, 2, 2, 0, 0, 0, 0, 0, 0, 0, 0, 0, 0, 2, 0, 0, 0, 0, 0, 0, 0, 0, 0, 0, 0, 1, 0, 0, 0, 0, 0, 0, 0, 0, 2, 0, 2, 2, 0, 2, 0, 0, 0, 0, 0, 0, 0, 0, 0, 0, 0, 0, 0, 0, 0, 0, 0, 0, 0, 0, 0, 0, 1, 2, 0, 0, 0, 0, 0, 0, 2, 2, 0, 0, 2, 2, 0, 0, 0, 2, 0, 0, 0, 0, 0, 0, 0, 0, 0, 0, 0, 0, 0, 0, 0, 1, 1, 0, 0, 0, 0, 0, 0, 1, 1, 1, 1, 0, 0, 0, 0, 0, 0, 0, 0, 0, 0, 0, 0, 1, 1, 0, 0, 0, 0, 1, 1, 1, 1, 1, 1, 0, 1, 1, 1, 0, 0, 0, 0, 0, 0, 0, 0, 0, 0, 0, 0, 2, 0, 2, 2, 0, 0, 0, 0, 0, 2, 2, 2, 2, 2, 1, 1, 0, 1, 1, 1, 0, 0, 0, 0, 0, 1, 1, 0, 0, 0, 0, 0, 0, 0, 0, 0, 0, 0, 0, 2, 0, 2, 0, 0, 0, 0, 0, 0, 4, 0, 0, 0, 1, 0, 0, 0, 0, 0, 0, 0, 2, 0, 0, 0, 2, 0, 0, 0, 0, 0, 0, 3, 3, 0, 0, 0, 3, 0, 3, 0, 0, 0, 0, 0, 0, 0, 0, 0, 0, 0, 0, 2, 0, 0, 2, 2, 2, 2, 2, 2, 0, 0, 0, 1, 1, 1, 1, 1, 1, 1, 4, 4, 4, 0, 4, 4, 4, 4, 4, 4, 4, 4, 4, 4, 4, 4, 4])
_uv = me_plane_028.uv_layers.new(name='UVMap')
_uv.uv.foreach_set('vector', [0.0, 0.6667, 1.0, 0.6667, 1.0, 1.0, 0.0, 1.0, 0.0, 0.6667, 0.0, 1.0, 0.0, 1.0, 0.0, 0.6667, 0.0, 0.6667, 0.0, 1.0, 0.0, 1.0, 0.0, 0.6667, 0.0, 0.6667, 0.0, 1.0, 0.0, 1.0, 0.0, 0.6667, 0.0, 0.0, 0.0, 0.3333, 0.0, 0.6667, 0.0, 1.0, 0.0, 0.0, 1.0, 0.3333, 1.0, 0.0, 1.0, 0.0, 1.0, 0.3333, 1.0, 0.3333, 1.0, 0.0, 1.0, 0.0, 1.0, 0.3333, 1.0, 0.3333, 1.0, 0.0, 1.0, 0.0, 1.0, 0.3333, 1.0, 0.3333, 1.0, 0.0, 1.0, 0.0, 1.0, 0.3333, 1.0, 0.3333, 1.0, 0.0, 1.0, 0.0, 1.0, 0.3333, 1.0, 0.3333, 1.0, 0.0, 1.0, 0.0, 1.0, 0.3333, 1.0, 0.3333, 1.0, 0.0, 1.0, 0.0, 1.0, 0.3333, 1.0, 0.3333, 1.0, 0.0, 1.0, 0.0, 1.0, 0.3333, 1.0, 0.3333, 1.0, 0.0, 1.0, 0.0, 1.0, 0.3333, 0.0, 0.0, 1.0, 0.3333, 1.0, 0.0, 0.0, 0.0, 0.0, 0.0, 1.0, 0.6667, 1.0, 0.3333, 0.0, 0.0, 1.0, 1.0, 1.0, 0.6667, 0.0, 0.0, 0.0, 0.0, 1.0, 0.0, 0.0, 0.0, 0.0, 0.0, 1.0, 0.0, 1.0, 0.0, 1.0, 0.0, 1.0, 0.0, 0.0, 0.0, 1.0, 1.0, 1.0, 1.0, 0.0, 0.0, 1.0, 1.0, 0.0, 1.0, 0.0, 1.0, 1.0, 1.0, 1.0, 1.0, 1.0, 1.0, 1.0, 1.0, 1.0, 1.0, 1.0, 0.0, 1.0, 0.0, 1.0, 0.0, 1.0, 0.0, 0.0, 0.0, 0.0, 0.0, 0.0, 0.0, 0.0, 0.0, 1.0, 1.0, 1.0, 1.0, 1.0, 1.0, 1.0, 1.0, 0.0, 0.0, 0.0, 0.0, 0.0, 0.0, 0.0, 0.0, 1.0, 0.0, 1.0, 0.0, 1.0, 0.0, 1.0, 0.0, 0.0, 1.0, 0.0, 1.0, 0.0, 1.0, 0.0, 1.0, 1.0, 1.0, 1.0, 1.0, 1.0, 1.0, 1.0, 1.0, 1.0, 0.0, 1.0, 0.0, 1.0, 0.0, 1.0, 0.0, 0.0, 0.0, 0.0, 0.0, 0.0, 0.0, 0.0, 0.0, 1.0, 1.0, 1.0, 1.0, 1.0, 1.0, 1.0, 1.0, 0.0, 0.0, 0.0, 0.0, 0.0, 0.0, 0.0, 0.0, 1.0, 0.0, 1.0, 0.0, 1.0, 0.0, 1.0, 0.0, 0.0, 1.0, 0.0, 1.0, 0.0, 1.0, 0.0, 1.0, 1.0, 1.0, 1.0, 1.0, 1.0, 1.0, 1.0, 1.0, 1.0, 0.0, 1.0, 0.0, 1.0, 0.0, 1.0, 0.0, 0.0, 0.0, 0.0, 0.0, 0.0, 0.0, 0.0, 0.0, 1.0, 1.0, 1.0, 1.0, 1.0, 1.0, 1.0, 1.0, 1.0, 0.0, 1.0, 0.0, 1.0, 0.0, 1.0, 0.0, 1.0, 0.0, 0.0, 0.0, 0.0, 0.0, 1.0, 0.0, 0.0, 1.0, 0.0, 1.0, 0.0, 1.0, 0.0, 1.0, 1.0, 0.6667, 1.0, 0.6667, 1.0, 0.6667, 1.0, 0.6667, 1.0, 0.0, 1.0, 0.0, 1.0, 0.0, 1.0, 0.0, 0.0, 0.0, 0.0, 0.0, 0.0, 0.0, 0.0, 0.0, 1.0, 1.0, 1.0, 1.0, 1.0, 1.0, 1.0, 1.0, 0.0, 1.0, 0.0, 0.0, 0.0, 0.0, 0.0, 1.0, 1.0, 0.0, 1.0, 0.0, 1.0, 0.0, 1.0, 0.0, 0.0, 0.0, 1.0, 0.0, 1.0, 0.0, 0.0, 0.0, 0.0, 0.0, 0.0, 0.0, 0.0, 0.0, 0.0, 0.0, 1.0, 1.0, 1.0, 1.0, 1.0, 1.0, 1.0, 1.0, 1.0, 1.0, 1.0, 1.0, 1.0, 1.0, 1.0, 1.0, 0.0, 0.0, 0.0, 0.0, 0.0, 0.0, 0.0, 0.0, 0.0, 0.0, 1.0, 0.0, 1.0, 0.0, 0.0, 0.0, 1.0, 0.0, 1.0, 0.0, 1.0, 0.0, 1.0, 0.0, 0.0, 1.0, 0.0, 0.0, 0.0, 0.0, 0.0, 1.0, 1.0, 1.0, 1.0, 1.0, 1.0, 1.0, 1.0, 1.0, 0.0, 0.0, 0.0, 0.0, 0.0, 0.0, 0.0, 0.0, 1.0, 0.0, 1.0, 0.0, 1.0, 0.0, 1.0, 0.0, 1.0, 1.0, 1.0, 1.0, 1.0, 1.0, 1.0, 1.0, 0.0, 1.0, 0.0, 1.0, 0.0, 1.0, 0.0, 1.0, 1.0, 0.0, 0.0, 0.0, 0.0, 0.0, 1.0, 0.0, 1.0, 0.0, 1.0, 0.0, 1.0, 0.0, 1.0, 0.0, 1.0, 1.0, 1.0, 1.0, 1.0, 1.0, 1.0, 1.0, 0.0, 0.0, 0.0, 0.0, 0.0, 0.0, 0.0, 0.0, 1.0, 0.0, 1.0, 0.0, 1.0, 0.0, 1.0, 0.0, 1.0, 1.0, 1.0, 1.0, 1.0, 1.0, 1.0, 1.0, 0.0, 1.0, 0.0, 1.0, 0.0, 1.0, 0.0, 1.0, 1.0, 0.0, 1.0, 0.0, 1.0, 0.0, 1.0, 0.0, 0.0, 0.0, 0.0, 0.0, 0.0, 0.0, 0.0, 0.0, 1.0, 1.0, 1.0, 1.0, 1.0, 1.0, 1.0, 1.0, 0.0, 0.0, 0.0, 0.0, 0.0, 0.0, 0.0, 0.0, 1.0, 0.0, 1.0, 0.0, 1.0, 0.0, 1.0, 0.0, 1.0, 1.0, 1.0, 1.0, 1.0, 1.0, 1.0, 1.0, 0.0, 1.0, 0.0, 1.0, 0.0, 1.0, 0.0, 1.0, 1.0, 0.0, 1.0, 0.0, 1.0, 0.0, 1.0, 0.0, 0.0, 0.0, 0.0, 0.0, 0.0, 0.0, 0.0, 0.0, 1.0, 1.0, 1.0, 1.0, 1.0, 1.0, 1.0, 1.0, 0.0, 0.0, 0.0, 0.0, 0.0, 0.0, 0.0, 0.0, 1.0, 0.0, 1.0, 0.0, 1.0, 0.0, 1.0, 0.0, 1.0, 1.0, 1.0, 1.0, 1.0, 1.0, 1.0, 1.0, 1.0, 1.0, 0.0, 1.0, 0.0, 1.0, 1.0, 1.0, 0.0, 0.0, 1.0, 1.0, 1.0, 1.0, 0.0, 0.0, 1.0, 0.0, 1.0, 0.0, 1.0, 0.0, 1.0, 0.0, 0.0, 0.0, 0.0, 0.0, 0.0, 0.0, 0.0, 0.0, 0.0, 0.0, 0.0, 0.0, 0.0, 0.0, 0.0, 0.0, 0.0, 0.0, 0.0, 0.0, 0.0, 0.0, 0.0, 0.0, 0.0, 0.0, 0.0, 0.0, 0.0, 0.0, 0.0, 0.0, 0.0, 0.0, 0.0, 0.0, 0.0, 0.0, 0.0, 0.0, 0.0, 0.0, 0.0, 0.0, 0.0, 0.0, 0.0, 0.0, 0.0, 0.0, 0.0, 0.0, 0.0, 0.0, 0.0, 0.0, 0.0, 0.0, 0.0, 0.0, 0.0, 0.0, 0.0, 0.0, 0.0, 0.0, 0.0, 0.0, 0.0, 0.0, 0.0, 0.0, 0.0, 0.0, 0.0, 0.0, 0.0, 0.0, 0.0, 0.0, 0.0, 0.0, 0.0, 0.0, 0.0, 0.0, 0.0, 0.0, 0.0, 0.0, 0.0, 0.0, 0.0, 0.0, 0.0, 0.0, 0.0, 0.0, 0.0, 0.0, 0.0, 0.0, 0.0, 0.0, 0.0, 0.0, 0.0, 0.0, 0.0, 0.0, 0.0, 0.0, 0.0, 0.0, 0.0, 0.0, 0.0, 0.0, 0.0, 0.0, 0.0, 0.0, 0.0, 0.0, 0.0, 0.0, 0.0, 0.0, 0.0, 0.0, 0.0, 0.0, 0.0, 0.0, 0.0, 0.0, 0.0, 0.0, 0.0, 0.0, 0.0, 0.0, 0.0, 0.0, 0.0, 0.0, 0.0, 0.0, 0.0, 0.0, 0.0, 0.0, 0.0, 0.0, 0.0, 0.0, 0.0, 0.0, 0.0, 0.0, 0.0, 0.0, 0.0, 0.0, 0.0, 0.0, 0.0, 0.0, 0.0, 0.0, 0.0, 0.0, 0.0, 0.0, 0.0, 0.0, 0.0, 0.0, 0.0, 0.0, 0.0, 0.0, 0.0, 0.0, 0.0, 0.0, 0.0, 0.0, 0.0, 0.0, 0.0, 0.0, 0.0, 0.0, 0.0, 0.0, 0.0, 0.0, 0.0, 0.0, 0.0, 0.0, 0.0, 0.0, 0.0, 0.0, 0.0, 0.0, 0.0, 0.0, 0.0, 0.0, 0.0, 0.0, 0.0, 0.0, 0.0, 0.0, 0.0, 0.0, 0.0, 0.0, 0.0, 0.0, 0.0, 0.0, 0.0, 0.0, 0.0, 0.0, 0.0, 0.0, 0.0, 0.0, 0.0, 0.0, 0.0, 0.0, 0.0, 0.0, 1.0, 0.0, 1.0, 0.0, 1.0, 0.0, 1.0, 0.0, 1.0, 0.0, 1.0, 0.0, 1.0, 0.0, 1.0, 0.0, 1.0, 0.0, 1.0, 0.0, 1.0, 0.0, 1.0, 0.0, 1.0, 0.0, 1.0, 0.0, 1.0, 0.0, 1.0, 0.0, 1.0, 0.0, 1.0, 0.0, 1.0, 0.0, 1.0, 0.0, 1.0, 0.0, 1.0, 0.0, 1.0, 0.0, 1.0, 0.0, 1.0, 0.0, 1.0, 0.0, 1.0, 0.0, 1.0, 0.0, 1.0, 0.0, 1.0, 0.0, 1.0, 0.0, 1.0, 0.0, 1.0, 0.0, 1.0, 0.0, 1.0, 0.0, 1.0, 0.0, 1.0, 0.0, 1.0, 0.0, 1.0, 0.0, 1.0, 0.0, 1.0, 0.0, 1.0, 0.0, 1.0, 0.0, 1.0, 0.0, 1.0, 0.0, 1.0, 0.0, 1.0, 0.0, 1.0, 0.0, 1.0, 0.0, 1.0, 0.0, 1.0, 0.0, 1.0, 0.0, 1.0, 0.0, 1.0, 0.0, 1.0, 0.0, 1.0, 0.0, 1.0, 0.0, 1.0, 0.0, 1.0, 0.0, 1.0, 0.0, 1.0, 0.0, 1.0, 0.0, 1.0, 0.0, 1.0, 0.0, 1.0, 0.0, 1.0, 0.0, 1.0, 0.0, 1.0, 0.0, 1.0, 0.0, 1.0, 0.0, 1.0, 0.0, 1.0, 0.0, 1.0, 0.0, 1.0, 0.0, 1.0, 0.0, 1.0, 0.0, 1.0, 0.0, 1.0, 0.0, 1.0, 0.0, 1.0, 0.0, 1.0, 0.0, 1.0, 0.0, 1.0, 0.0, 1.0, 0.0, 1.0, 0.0, 1.0, 0.0, 1.0, 0.0, 1.0, 0.0, 1.0, 0.0, 1.0, 0.0, 1.0, 0.0, 1.0, 0.0, 1.0, 0.0, 1.0, 0.0, 1.0, 0.0, 1.0, 0.0, 1.0, 0.0, 1.0, 0.0, 1.0, 0.0, 1.0, 0.0, 1.0, 0.0, 1.0, 0.0, 1.0, 0.0, 1.0, 0.0, 1.0, 0.0, 1.0, 0.0, 1.0, 0.0, 1.0, 0.0, 1.0, 0.0, 1.0, 0.0, 1.0, 0.0, 1.0, 0.0, 1.0, 1.0, 1.0, 0.6667, 1.0, 0.6667, 1.0, 1.0, 1.0, 0.6667, 1.0, 0.3333, 1.0, 0.3333, 1.0, 0.6667, 1.0, 1.0, 1.0, 0.6667, 1.0, 0.6667, 1.0, 1.0, 1.0, 0.6667, 1.0, 0.3333, 1.0, 0.3333, 1.0, 0.6667, 1.0, 1.0, 1.0, 0.6667, 1.0, 0.6667, 1.0, 1.0, 1.0, 0.6667, 1.0, 0.3333, 1.0, 0.3333, 1.0, 0.6667, 1.0, 1.0, 1.0, 0.6667, 1.0, 0.6667, 1.0, 1.0, 1.0, 0.6667, 1.0, 0.3333, 1.0, 0.3333, 1.0, 0.6667, 1.0, 1.0, 1.0, 0.6667, 1.0, 0.6667, 1.0, 1.0, 1.0, 0.6667, 1.0, 0.3333, 1.0, 0.3333, 1.0, 0.6667, 1.0, 1.0, 1.0, 0.6667, 1.0, 0.6667, 1.0, 1.0, 1.0, 0.6667, 1.0, 0.3333, 1.0, 0.3333, 1.0, 0.6667, 1.0, 1.0, 1.0, 0.6667, 1.0, 0.6667, 1.0, 1.0, 1.0, 0.6667, 1.0, 0.3333, 1.0, 0.3333, 1.0, 0.6667, 1.0, 1.0, 1.0, 0.6667, 1.0, 0.6667, 1.0, 1.0, 1.0, 0.6667, 1.0, 0.3333, 1.0, 0.3333, 1.0, 0.6667, 1.0, 1.0, 1.0, 0.6667, 1.0, 0.6667, 1.0, 1.0, 1.0, 0.6667, 1.0, 0.3333, 1.0, 0.3333, 1.0, 0.6667, 0.0, 0.0, 0.0, 0.3333, 0.0, 0.3333, 0.0, 0.0, 0.0, 0.3333, 0.0, 0.6667, 0.0, 0.6667, 0.0, 0.3333, 0.0, 0.0, 0.0, 0.3333, 0.0, 0.3333, 0.0, 0.0, 0.0, 0.3333, 0.0, 0.6667, 0.0, 0.6667, 0.0, 0.3333, 0.0, 0.0, 0.0, 0.3333, 0.0, 0.3333, 0.0, 0.0, 0.0, 0.3333, 0.0, 0.6667, 0.0, 0.6667, 0.0, 0.3333, 0.0, 0.0, 1.0, 0.0, 1.0, 0.3333, 0.0, 0.3333, 0.0, 0.3333, 1.0, 0.3333, 1.0, 0.6667, 0.0, 0.6667, 1.0, 0.0, 1.0, 0.0, 1.0, 0.0, 1.0, 0.0, 1.0, 0.0, 1.0, 0.0, 1.0, 0.0, 1.0, 0.0, 1.0, 0.0, 1.0, 0.0, 1.0, 0.0, 1.0, 0.0, 1.0, 0.0, 1.0, 0.0, 1.0, 0.0, 1.0, 0.0, 1.0, 0.0, 1.0, 0.0, 1.0, 0.0, 1.0, 0.0, 1.0, 0.0, 1.0, 0.0, 1.0, 0.0, 1.0, 0.0, 1.0, 0.0, 1.0, 0.0, 1.0, 0.0, 1.0, 0.0, 1.0, 0.0, 1.0, 0.0, 1.0, 0.0, 1.0, 0.0, 1.0, 0.0, 1.0, 0.0, 1.0, 0.0, 1.0, 0.0, 1.0, 0.0, 1.0, 0.0, 1.0, 0.0, 1.0, 0.0, 1.0, 0.0, 1.0, 0.0, 1.0, 0.0, 1.0, 0.0, 0.0, 0.0, 0.0, 0.0, 0.0, 0.0, 0.0, 0.0, 0.0, 0.0, 0.0, 0.0, 0.0, 0.0, 0.0, 0.0, 0.0, 0.0, 0.0, 0.0, 0.0, 0.0, 0.0, 0.0, 0.0, 0.0, 0.0, 0.0, 0.0, 0.0, 0.0, 0.0, 0.0, 0.0, 0.0, 0.0, 0.0, 0.0, 0.0, 0.0, 0.0, 0.0, 0.0, 0.0, 0.0, 0.0, 0.0, 0.0, 0.0, 0.0, 0.0, 0.0, 0.0, 0.0, 0.0, 0.0, 0.0, 0.0, 0.0, 0.0, 0.0, 0.0, 0.0, 0.0, 0.0, 0.0, 0.0, 0.0, 0.0, 0.0, 0.0, 0.0, 0.0, 0.0, 0.0, 0.0, 0.0, 0.0, 0.0, 0.0, 0.0, 0.0, 0.0, 0.0, 0.0, 0.0, 0.0, 0.0, 1.0, 1.0, 1.0, 1.0, 1.0, 1.0, 1.0, 1.0, 0.0, 0.0, 1.0, 0.0, 1.0, 0.0, 0.0, 0.0, 1.0, 0.0, 1.0, 0.0, 1.0, 0.0, 1.0, 0.0, 0.0, 1.0, 0.0, 0.0, 0.0, 0.0, 0.0, 1.0, 1.0, 1.0, 1.0, 1.0, 1.0, 1.0, 1.0, 1.0, 0.0, 0.0, 0.0, 0.0, 0.0, 0.0, 0.0, 0.0, 1.0, 0.0, 1.0, 0.0, 1.0, 0.0, 1.0, 0.0, 1.0, 1.0, 1.0, 1.0, 1.0, 1.0, 1.0, 1.0, 0.0, 1.0, 0.0, 1.0, 0.0, 1.0, 0.0, 1.0, 1.0, 0.0, 0.0, 0.0, 0.0, 0.0, 1.0, 0.0, 1.0, 0.0, 1.0, 0.0, 1.0, 0.0, 1.0, 0.0, 1.0, 1.0, 1.0, 1.0, 1.0, 1.0, 1.0, 1.0, 0.0, 0.0, 0.0, 0.0, 0.0, 0.0, 0.0, 0.0, 1.0, 1.0, 1.0, 1.0, 1.0, 1.0, 1.0, 1.0, 0.0, 1.0, 0.0, 1.0, 0.0, 1.0, 0.0, 1.0, 1.0, 0.0, 1.0, 0.0, 1.0, 0.0, 1.0, 0.0, 0.0, 0.0, 0.0, 0.0, 0.0, 0.0, 0.0, 0.0, 1.0, 1.0, 1.0, 1.0, 1.0, 1.0, 1.0, 1.0, 0.0, 0.0, 0.0, 0.0, 0.0, 0.0, 0.0, 0.0, 1.0, 0.0, 1.0, 0.0, 1.0, 0.0, 1.0, 0.0, 1.0, 1.0, 1.0, 1.0, 1.0, 1.0, 1.0, 1.0, 0.0, 1.0, 0.0, 1.0, 0.0, 1.0, 0.0, 1.0, 1.0, 0.0, 1.0, 0.0, 1.0, 0.0, 1.0, 0.0, 0.0, 0.0, 0.0, 0.0, 0.0, 0.0, 0.0, 0.0, 1.0, 1.0, 1.0, 1.0, 1.0, 1.0, 1.0, 1.0, 0.0, 0.0, 0.0, 0.0, 0.0, 0.0, 0.0, 0.0, 1.0, 0.0, 1.0, 0.0, 1.0, 0.0, 1.0, 0.0, 1.0, 1.0, 1.0, 1.0, 1.0, 1.0, 1.0, 1.0, 1.0, 1.0, 0.0, 1.0, 0.0, 1.0, 1.0, 1.0, 0.0, 0.0, 1.0, 1.0, 1.0, 1.0, 0.0, 0.0, 1.0, 0.0, 1.0, 0.0, 1.0, 0.0, 1.0, 0.0, 1.0, 1.0, 1.0, 1.0, 1.0, 1.0, 1.0, 1.0, 1.0, 1.0, 1.0, 1.0, 1.0, 1.0, 1.0, 1.0, 1.0, 1.0, 1.0, 1.0, 1.0, 1.0, 1.0, 1.0, 1.0, 1.0, 1.0, 1.0, 1.0, 1.0, 1.0, 1.0, 1.0, 0.6667, 1.0, 1.0, 1.0, 1.0, 1.0, 0.6667, 1.0, 1.0, 1.0, 1.0, 1.0, 1.0, 1.0, 1.0, 1.0, 1.0, 1.0, 1.0, 1.0, 1.0, 1.0, 1.0, 1.0, 1.0, 1.0, 0.6667, 1.0, 0.6667, 1.0, 1.0, 1.0, 1.0, 1.0, 0.6667, 1.0, 0.6667, 1.0, 1.0, 1.0, 1.0, 1.0, 1.0, 1.0, 1.0, 1.0, 1.0, 1.0, 0.6667, 1.0, 0.6667, 1.0, 0.6667, 1.0, 0.6667, 1.0, 0.6667, 1.0, 1.0, 1.0, 1.0, 1.0, 0.6667, 0.0, 1.0, 0.0, 1.0, 0.0, 1.0, 0.0, 1.0, 0.0, 1.0, 0.0, 1.0, 0.0, 1.0, 0.0, 1.0, 0.0, 1.0, 0.0, 1.0, 0.0, 1.0, 0.0, 1.0, 0.0, 1.0, 0.0, 1.0, 0.0, 1.0, 0.0, 1.0, 0.0, 1.0, 0.0, 1.0, 0.0, 1.0, 0.0, 1.0, 0.0, 1.0, 0.0, 1.0, 0.0, 1.0, 0.0, 1.0, 0.0, 1.0, 0.0, 1.0, 0.0, 1.0, 0.0, 1.0, 0.0, 1.0, 0.0, 1.0, 0.0, 1.0, 0.0, 1.0, 0.0, 1.0, 0.0, 1.0, 0.0, 1.0, 0.0, 1.0, 0.0, 1.0, 0.0, 1.0, 0.0, 1.0, 0.0, 1.0, 0.0, 1.0, 0.0, 1.0, 0.0, 1.0, 0.0, 1.0, 0.0, 1.0, 0.0, 1.0, 0.0, 1.0, 0.0, 1.0, 0.0, 1.0, 0.0, 1.0, 0.0, 1.0, 0.0, 1.0, 0.0, 1.0, 0.0, 1.0, 0.0, 1.0, 0.0, 1.0, 0.0, 1.0, 0.0, 1.0, 0.0, 1.0, 0.0, 1.0, 0.0, 1.0, 0.0, 1.0, 0.0, 1.0, 0.0, 1.0, 0.0, 1.0, 0.0, 1.0, 0.0, 1.0, 0.0, 1.0, 0.0, 1.0, 0.0, 1.0, 0.0, 1.0, 0.0, 1.0, 0.0, 1.0, 0.0, 1.0, 0.0, 1.0, 0.0, 1.0, 0.0, 1.0, 0.0, 1.0, 0.0, 1.0, 0.0, 1.0, 0.0, 1.0, 0.0, 1.0, 0.0, 1.0, 0.0, 1.0, 0.0, 0.0, 0.0, 0.0, 0.0, 0.0, 0.0, 0.0, 0.0, 0.0, 0.0, 0.0, 0.0, 0.0, 0.0, 0.0, 0.0, 0.0, 0.0, 0.0, 0.0, 0.0, 0.0, 0.0, 0.0, 0.0, 0.0, 0.0, 0.0, 0.0, 0.0, 0.0, 0.0, 0.0, 0.0, 0.0, 0.0, 0.0, 0.0, 0.0, 0.0, 0.0, 0.0, 0.0, 0.0, 0.0, 0.0, 0.0, 0.0, 0.0, 0.0, 0.0, 0.0, 0.0, 0.0, 0.0, 0.0, 0.0, 0.0, 0.0, 0.0, 0.0, 0.0, 0.0, 0.0, 0.0, 0.0, 0.0, 0.0, 0.0, 0.0, 0.0, 0.0, 0.0, 0.0, 0.0, 0.0, 0.0, 0.0, 0.0, 0.0, 0.0, 0.0, 0.0, 0.0, 0.0, 0.0, 0.0, 0.0, 0.0, 0.0, 0.0, 0.0, 0.0, 0.0, 0.0, 0.0, 0.0, 0.0, 0.0, 0.0, 0.0, 0.0, 0.0, 0.0, 0.0, 0.0, 0.0, 0.0, 0.0, 0.0, 0.0, 0.0, 0.0, 0.0, 0.0, 0.0, 0.0, 0.0, 0.0, 0.0, 0.0, 0.0, 0.0, 0.0, 0.0, 0.0, 0.0, 0.0, 0.0, 0.0, 0.0, 0.0, 0.0, 0.0, 0.0, 0.0, 0.0, 0.0, 0.0, 0.0, 0.0, 0.0, 0.0, 0.0, 0.0, 0.0, 0.0, 0.0, 0.0, 0.0, 0.0, 0.0, 0.0, 0.0, 0.0, 0.0, 0.0, 0.0, 0.0, 0.0, 0.0, 0.0, 0.0, 0.0, 0.0, 0.0, 0.0, 0.0, 0.0, 0.0, 0.0, 0.0, 0.0, 0.0, 0.0, 0.0, 0.0, 0.0, 0.0, 0.0, 0.0, 0.0, 0.0, 0.0, 0.0, 0.0, 0.0, 0.0, 0.0, 0.0, 0.0, 0.0, 0.0, 0.0, 0.0, 0.0, 0.0, 0.0, 0.0, 0.0, 0.0, 0.0, 0.0, 0.0, 0.0, 0.0, 0.0, 0.0, 0.0, 0.0, 0.0, 0.0, 0.6667, 0.0, 1.0, 1.0, 1.0, 1.0, 0.6667, 0.0, 0.6667, 0.0, 0.6667, 0.0, 1.0, 0.0, 1.0, 0.0, 0.6667, 0.0, 0.6667, 0.0, 1.0, 0.0, 1.0, 0.0, 0.6667, 0.0, 0.6667, 0.0, 1.0, 0.0, 1.0, 0.0, 0.0, 0.0, 0.0, 0.0, 1.0, 0.0, 0.6667, 0.0, 0.3333, 1.0, 0.3333, 1.0, 0.3333, 1.0, 0.0, 1.0, 0.0, 1.0, 0.3333, 1.0, 0.3333, 1.0, 0.0, 1.0, 0.0, 1.0, 0.3333, 1.0, 0.3333, 1.0, 0.0, 1.0, 0.0, 1.0, 0.3333, 1.0, 0.3333, 1.0, 0.0, 1.0, 0.0, 1.0, 0.3333, 1.0, 0.3333, 1.0, 0.0, 1.0, 0.0, 1.0, 0.3333, 1.0, 0.3333, 1.0, 0.0, 1.0, 0.0, 1.0, 0.3333, 1.0, 0.3333, 1.0, 0.0, 1.0, 0.0, 1.0, 0.3333, 1.0, 0.3333, 1.0, 0.0, 1.0, 0.0, 1.0, 0.3333, 1.0, 0.3333, 1.0, 0.0, 1.0, 0.0, 0.0, 0.0, 0.0, 0.0, 1.0, 0.0, 1.0, 0.3333, 0.0, 0.0, 0.0, 0.0, 1.0, 0.3333, 1.0, 0.6667, 1.0, 1.0, 0.0, 0.0, 1.0, 0.6667, 0.0, 0.0, 0.0, 0.0, 0.0, 0.0, 1.0, 0.0, 1.0, 0.0, 1.0, 0.0, 1.0, 0.0, 1.0, 0.0, 0.0, 0.0, 0.0, 0.0, 1.0, 1.0, 1.0, 1.0, 1.0, 1.0, 1.0, 1.0, 0.0, 1.0, 0.0, 1.0, 1.0, 1.0, 1.0, 1.0, 1.0, 1.0, 1.0, 1.0, 1.0, 0.0, 1.0, 0.0, 1.0, 0.0, 1.0, 0.0, 0.0, 0.0, 0.0, 0.0, 0.0, 0.0, 0.0, 0.0, 1.0, 1.0, 1.0, 1.0, 1.0, 1.0, 1.0, 1.0, 0.0, 0.0, 0.0, 0.0, 0.0, 0.0, 0.0, 0.0, 1.0, 0.0, 1.0, 0.0, 1.0, 0.0, 1.0, 0.0, 0.0, 1.0, 0.0, 1.0, 0.0, 1.0, 0.0, 1.0, 1.0, 1.0, 1.0, 1.0, 1.0, 1.0, 1.0, 1.0, 1.0, 0.0, 1.0, 0.0, 1.0, 0.0, 1.0, 0.0, 0.0, 0.0, 0.0, 0.0, 0.0, 0.0, 0.0, 0.0, 1.0, 1.0, 1.0, 1.0, 1.0, 1.0, 1.0, 1.0, 0.0, 0.0, 0.0, 0.0, 0.0, 0.0, 0.0, 0.0, 1.0, 0.0, 1.0, 0.0, 1.0, 0.0, 1.0, 0.0, 0.0, 1.0, 0.0, 1.0, 0.0, 1.0, 0.0, 1.0, 1.0, 1.0, 1.0, 1.0, 1.0, 1.0, 1.0, 1.0, 1.0, 0.0, 1.0, 0.0, 1.0, 0.0, 1.0, 0.0, 0.0, 0.0, 0.0, 0.0, 0.0, 0.0, 0.0, 0.0, 1.0, 1.0, 1.0, 1.0, 1.0, 1.0, 1.0, 1.0, 1.0, 0.0, 1.0, 0.0, 1.0, 0.0, 1.0, 0.0, 1.0, 0.0, 1.0, 0.0, 0.0, 0.0, 0.0, 0.0, 0.0, 1.0, 0.0, 1.0, 0.0, 1.0, 0.0, 1.0, 1.0, 0.6667, 1.0, 0.6667, 1.0, 0.6667, 1.0, 0.6667, 1.0, 0.0, 1.0, 0.0, 1.0, 0.0, 1.0, 0.0, 0.0, 0.0, 0.0, 0.0, 0.0, 0.0, 0.0, 0.0, 1.0, 1.0, 1.0, 1.0, 1.0, 1.0, 1.0, 1.0, 0.0, 1.0, 0.0, 1.0, 0.0, 0.0, 0.0, 0.0, 1.0, 0.0, 1.0, 0.0, 1.0, 0.0, 1.0, 0.0, 0.0, 0.0, 0.0, 0.0, 1.0, 0.0, 1.0, 0.0, 0.0, 0.0, 0.0, 0.0, 0.0, 0.0, 0.0, 0.0, 1.0, 1.0, 1.0, 1.0, 1.0, 1.0, 1.0, 1.0, 1.0, 1.0, 1.0, 1.0, 1.0, 1.0, 1.0, 1.0, 0.0, 0.0, 0.0, 0.0, 0.0, 0.0, 0.0, 0.0, 0.0, 0.0, 0.0, 0.0, 1.0, 0.0, 1.0, 0.0, 1.0, 0.0, 1.0, 0.0, 1.0, 0.0, 1.0, 0.0, 0.0, 1.0, 0.0, 1.0, 0.0, 0.0, 0.0, 0.0, 1.0, 1.0, 1.0, 1.0, 1.0, 1.0, 1.0, 1.0, 0.0, 0.0, 0.0, 0.0, 0.0, 0.0, 0.0, 0.0, 1.0, 0.0, 1.0, 0.0, 1.0, 0.0, 1.0, 0.0, 1.0, 1.0, 1.0, 1.0, 1.0, 1.0, 1.0, 1.0, 0.0, 1.0, 0.0, 1.0, 0.0, 1.0, 0.0, 1.0, 1.0, 0.0, 1.0, 0.0, 0.0, 0.0, 0.0, 0.0, 1.0, 0.0, 1.0, 0.0, 1.0, 0.0, 1.0, 0.0, 1.0, 1.0, 1.0, 1.0, 1.0, 1.0, 1.0, 1.0, 0.0, 0.0, 0.0, 0.0, 0.0, 0.0, 0.0, 0.0, 1.0, 0.0, 1.0, 0.0, 1.0, 0.0, 1.0, 0.0, 1.0, 1.0, 1.0, 1.0, 1.0, 1.0, 1.0, 1.0, 0.0, 1.0, 0.0, 1.0, 0.0, 1.0, 0.0, 1.0, 1.0, 0.0, 1.0, 0.0, 1.0, 0.0, 1.0, 0.0, 0.0, 0.0, 0.0, 0.0, 0.0, 0.0, 0.0, 0.0, 1.0, 1.0, 1.0, 1.0, 1.0, 1.0, 1.0, 1.0, 0.0, 0.0, 0.0, 0.0, 0.0, 0.0, 0.0, 0.0, 1.0, 0.0, 1.0, 0.0, 1.0, 0.0, 1.0, 0.0, 1.0, 1.0, 1.0, 1.0, 1.0, 1.0, 1.0, 1.0, 0.0, 1.0, 0.0, 1.0, 0.0, 1.0, 0.0, 1.0, 1.0, 0.0, 1.0, 0.0, 1.0, 0.0, 1.0, 0.0, 0.0, 0.0, 0.0, 0.0, 0.0, 0.0, 0.0, 0.0, 1.0, 1.0, 1.0, 1.0, 1.0, 1.0, 1.0, 1.0, 0.0, 0.0, 0.0, 0.0, 0.0, 0.0, 0.0, 0.0, 1.0, 0.0, 1.0, 0.0, 1.0, 0.0, 1.0, 0.0, 1.0, 1.0, 1.0, 1.0, 1.0, 1.0, 1.0, 1.0, 1.0, 1.0, 1.0, 1.0, 0.0, 1.0, 0.0, 1.0, 0.0, 0.0, 0.0, 0.0, 1.0, 1.0, 1.0, 1.0, 1.0, 0.0, 1.0, 0.0, 1.0, 0.0, 1.0, 0.0, 0.0, 0.0, 0.0, 0.0, 0.0, 0.0, 0.0, 0.0, 0.0, 0.0, 0.0, 0.0, 0.0, 0.0, 0.0, 0.0, 0.0, 0.0, 0.0, 0.0, 0.0, 0.0, 0.0, 0.0, 0.0, 0.0, 0.0, 0.0, 0.0, 0.0, 0.0, 0.0, 0.0, 0.0, 0.0, 0.0, 0.0, 0.0, 0.0, 0.0, 0.0, 0.0, 0.0, 0.0, 0.0, 0.0, 0.0, 0.0, 0.0, 0.0, 0.0, 0.0, 0.0, 0.0, 0.0, 0.0, 0.0, 0.0, 0.0, 0.0, 0.0, 0.0, 0.0, 0.0, 0.0, 0.0, 0.0, 0.0, 0.0, 0.0, 0.0, 0.0, 0.0, 0.0, 0.0, 0.0, 0.0, 0.0, 0.0, 0.0, 0.0, 0.0, 0.0, 0.0, 0.0, 0.0, 0.0, 0.0, 0.0, 0.0, 0.0, 0.0, 0.0, 0.0, 0.0, 0.0, 0.0, 0.0, 0.0, 0.0, 0.0, 0.0, 0.0, 0.0, 0.0, 0.0, 0.0, 0.0, 0.0, 0.0, 0.0, 0.0, 0.0, 0.0, 0.0, 0.0, 0.0, 0.0, 0.0, 0.0, 0.0, 0.0, 0.0, 0.0, 0.0, 0.0, 0.0, 0.0, 0.0, 0.0, 0.0, 0.0, 0.0, 0.0, 0.0, 0.0, 0.0, 0.0, 0.0, 0.0, 0.0, 0.0, 0.0, 0.0, 0.0, 0.0, 0.0, 0.0, 0.0, 0.0, 0.0, 0.0, 0.0, 0.0, 0.0, 0.0, 0.0, 0.0, 0.0, 0.0, 0.0, 0.0, 0.0, 0.0, 0.0, 0.0, 0.0, 0.0, 0.0, 0.0, 0.0, 0.0, 0.0, 0.0, 0.0, 0.0, 0.0, 0.0, 0.0, 0.0, 0.0, 0.0, 0.0, 0.0, 0.0, 0.0, 0.0, 0.0, 0.0, 0.0, 0.0, 0.0, 0.0, 0.0, 0.0, 0.0, 0.0, 0.0, 0.0, 0.0, 0.0, 0.0, 0.0, 0.0, 0.0, 0.0, 0.0, 0.0, 0.0, 0.0, 0.0, 0.0, 0.0, 0.0, 0.0, 0.0, 0.0, 0.0, 0.0, 0.0, 0.0, 0.0, 0.0, 0.0, 0.0, 0.0, 0.0, 0.0, 0.0, 0.0, 0.0, 0.0, 0.0, 0.0, 0.0, 0.0, 0.0, 0.0, 0.0, 0.0, 1.0, 0.0, 1.0, 0.0, 1.0, 0.0, 1.0, 0.0, 1.0, 0.0, 1.0, 0.0, 1.0, 0.0, 1.0, 0.0, 1.0, 0.0, 1.0, 0.0, 1.0, 0.0, 1.0, 0.0, 1.0, 0.0, 1.0, 0.0, 1.0, 0.0, 1.0, 0.0, 1.0, 0.0, 1.0, 0.0, 1.0, 0.0, 1.0, 0.0, 1.0, 0.0, 1.0, 0.0, 1.0, 0.0, 1.0, 0.0, 1.0, 0.0, 1.0, 0.0, 1.0, 0.0, 1.0, 0.0, 1.0, 0.0, 1.0, 0.0, 1.0, 0.0, 1.0, 0.0, 1.0, 0.0, 1.0, 0.0, 1.0, 0.0, 1.0, 0.0, 1.0, 0.0, 1.0, 0.0, 1.0, 0.0, 1.0, 0.0, 1.0, 0.0, 1.0, 0.0, 1.0, 0.0, 1.0, 0.0, 1.0, 0.0, 1.0, 0.0, 1.0, 0.0, 1.0, 0.0, 1.0, 0.0, 1.0, 0.0, 1.0, 0.0, 1.0, 0.0, 1.0, 0.0, 1.0, 0.0, 1.0, 0.0, 1.0, 0.0, 1.0, 0.0, 1.0, 0.0, 1.0, 0.0, 1.0, 0.0, 1.0, 0.0, 1.0, 0.0, 1.0, 0.0, 1.0, 0.0, 1.0, 0.0, 1.0, 0.0, 1.0, 0.0, 1.0, 0.0, 1.0, 0.0, 1.0, 0.0, 1.0, 0.0, 1.0, 0.0, 1.0, 0.0, 1.0, 0.0, 1.0, 0.0, 1.0, 0.0, 1.0, 0.0, 1.0, 0.0, 1.0, 0.0, 1.0, 0.0, 1.0, 0.0, 1.0, 0.0, 1.0, 0.0, 1.0, 0.0, 1.0, 0.0, 1.0, 0.0, 1.0, 0.0, 1.0, 0.0, 1.0, 0.0, 1.0, 0.0, 1.0, 0.0, 1.0, 0.0, 1.0, 0.0, 1.0, 0.0, 1.0, 0.0, 1.0, 0.0, 1.0, 0.0, 1.0, 0.0, 1.0, 0.0, 1.0, 0.0, 1.0, 0.0, 1.0, 0.0, 1.0, 0.0, 1.0, 0.0, 1.0, 0.0, 1.0, 0.0, 1.0, 0.0, 1.0, 0.0, 1.0, 0.0, 1.0, 0.0, 1.0, 0.0, 1.0, 0.0, 1.0, 1.0, 1.0, 1.0, 1.0, 0.6667, 1.0, 0.6667, 1.0, 0.6667, 1.0, 0.6667, 1.0, 0.3333, 1.0, 0.3333, 1.0, 1.0, 1.0, 1.0, 1.0, 0.6667, 1.0, 0.6667, 1.0, 0.6667, 1.0, 0.6667, 1.0, 0.3333, 1.0, 0.3333, 1.0, 1.0, 1.0, 1.0, 1.0, 0.6667, 1.0, 0.6667, 1.0, 0.6667, 1.0, 0.6667, 1.0, 0.3333, 1.0, 0.3333, 1.0, 1.0, 1.0, 1.0, 1.0, 0.6667, 1.0, 0.6667, 1.0, 0.6667, 1.0, 0.6667, 1.0, 0.3333, 1.0, 0.3333, 1.0, 1.0, 1.0, 1.0, 1.0, 0.6667, 1.0, 0.6667, 1.0, 0.6667, 1.0, 0.6667, 1.0, 0.3333, 1.0, 0.3333, 1.0, 1.0, 1.0, 1.0, 1.0, 0.6667, 1.0, 0.6667, 1.0, 0.6667, 1.0, 0.6667, 1.0, 0.3333, 1.0, 0.3333, 1.0, 1.0, 1.0, 1.0, 1.0, 0.6667, 1.0, 0.6667, 1.0, 0.6667, 1.0, 0.6667, 1.0, 0.3333, 1.0, 0.3333, 1.0, 1.0, 1.0, 1.0, 1.0, 0.6667, 1.0, 0.6667, 1.0, 0.6667, 1.0, 0.6667, 1.0, 0.3333, 1.0, 0.3333, 1.0, 1.0, 1.0, 1.0, 1.0, 0.6667, 1.0, 0.6667, 1.0, 0.6667, 1.0, 0.6667, 1.0, 0.3333, 1.0, 0.3333, 0.0, 0.0, 0.0, 0.0, 0.0, 0.3333, 0.0, 0.3333, 0.0, 0.3333, 0.0, 0.3333, 0.0, 0.6667, 0.0, 0.6667, 0.0, 0.0, 0.0, 0.0, 0.0, 0.3333, 0.0, 0.3333, 0.0, 0.3333, 0.0, 0.3333, 0.0, 0.6667, 0.0, 0.6667, 0.0, 0.0, 0.0, 0.0, 0.0, 0.3333, 0.0, 0.3333, 0.0, 0.3333, 0.0, 0.3333, 0.0, 0.6667, 0.0, 0.6667, 0.0, 0.0, 0.0, 0.3333, 1.0, 0.3333, 1.0, 0.0, 0.0, 0.3333, 0.0, 0.6667, 1.0, 0.6667, 1.0, 0.3333, 1.0, 0.0, 1.0, 0.0, 1.0, 0.0, 1.0, 0.0, 1.0, 0.0, 1.0, 0.0, 1.0, 0.0, 1.0, 0.0, 1.0, 0.0, 1.0, 0.0, 1.0, 0.0, 1.0, 0.0, 1.0, 0.0, 1.0, 0.0, 1.0, 0.0, 1.0, 0.0, 1.0, 0.0, 1.0, 0.0, 1.0, 0.0, 1.0, 0.0, 1.0, 0.0, 1.0, 0.0, 1.0, 0.0, 1.0, 0.0, 1.0, 0.0, 1.0, 0.0, 1.0, 0.0, 1.0, 0.0, 1.0, 0.0, 1.0, 0.0, 1.0, 0.0, 1.0, 0.0, 1.0, 0.0, 1.0, 0.0, 1.0, 0.0, 1.0, 0.0, 1.0, 0.0, 1.0, 0.0, 1.0, 0.0, 1.0, 0.0, 1.0, 0.0, 1.0, 0.0, 1.0, 0.0, 1.0, 0.0, 0.0, 0.0, 0.0, 0.0, 0.0, 0.0, 0.0, 0.0, 0.0, 0.0, 0.0, 0.0, 0.0, 0.0, 0.0, 0.0, 0.0, 0.0, 0.0, 0.0, 0.0, 0.0, 0.0, 0.0, 0.0, 0.0, 0.0, 0.0, 0.0, 0.0, 0.0, 0.0, 0.0, 0.0, 0.0, 0.0, 0.0, 0.0, 0.0, 0.0, 0.0, 0.0, 0.0, 0.0, 0.0, 0.0, 0.0, 0.0, 0.0, 0.0, 0.0, 0.0, 0.0, 0.0, 0.0, 0.0, 0.0, 0.0, 0.0, 0.0, 0.0, 0.0, 0.0, 0.0, 0.0, 0.0, 0.0, 0.0, 0.0, 0.0, 0.0, 0.0, 0.0, 0.0, 0.0, 0.0, 0.0, 0.0, 0.0, 0.0, 0.0, 0.0, 0.0, 0.0, 0.0, 0.0, 0.0, 0.0, 1.0, 1.0, 1.0, 1.0, 1.0, 1.0, 1.0, 1.0, 0.0, 0.0, 0.0, 0.0, 1.0, 0.0, 1.0, 0.0, 1.0, 0.0, 1.0, 0.0, 1.0, 0.0, 1.0, 0.0, 0.0, 1.0, 0.0, 1.0, 0.0, 0.0, 0.0, 0.0, 1.0, 1.0, 1.0, 1.0, 1.0, 1.0, 1.0, 1.0, 0.0, 0.0, 0.0, 0.0, 0.0, 0.0, 0.0, 0.0, 1.0, 0.0, 1.0, 0.0, 1.0, 0.0, 1.0, 0.0, 1.0, 1.0, 1.0, 1.0, 1.0, 1.0, 1.0, 1.0, 0.0, 1.0, 0.0, 1.0, 0.0, 1.0, 0.0, 1.0, 1.0, 0.0, 1.0, 0.0, 0.0, 0.0, 0.0, 0.0, 1.0, 0.0, 1.0, 0.0, 1.0, 0.0, 1.0, 0.0, 1.0, 1.0, 1.0, 1.0, 1.0, 1.0, 1.0, 1.0, 0.0, 0.0, 0.0, 0.0, 0.0, 0.0, 0.0, 0.0, 1.0, 1.0, 1.0, 1.0, 1.0, 1.0, 1.0, 1.0, 0.0, 1.0, 0.0, 1.0, 0.0, 1.0, 0.0, 1.0, 1.0, 0.0, 1.0, 0.0, 1.0, 0.0, 1.0, 0.0, 0.0, 0.0, 0.0, 0.0, 0.0, 0.0, 0.0, 0.0, 1.0, 1.0, 1.0, 1.0, 1.0, 1.0, 1.0, 1.0, 0.0, 0.0, 0.0, 0.0, 0.0, 0.0, 0.0, 0.0, 1.0, 0.0, 1.0, 0.0, 1.0, 0.0, 1.0, 0.0, 1.0, 1.0, 1.0, 1.0, 1.0, 1.0, 1.0, 1.0, 0.0, 1.0, 0.0, 1.0, 0.0, 1.0, 0.0, 1.0, 1.0, 0.0, 1.0, 0.0, 1.0, 0.0, 1.0, 0.0, 0.0, 0.0, 0.0, 0.0, 0.0, 0.0, 0.0, 0.0, 1.0, 1.0, 1.0, 1.0, 1.0, 1.0, 1.0, 1.0, 0.0, 0.0, 0.0, 0.0, 0.0, 0.0, 0.0, 0.0, 1.0, 0.0, 1.0, 0.0, 1.0, 0.0, 1.0, 0.0, 1.0, 1.0, 1.0, 1.0, 1.0, 1.0, 1.0, 1.0, 1.0, 1.0, 1.0, 1.0, 0.0, 1.0, 0.0, 1.0, 0.0, 0.0, 0.0, 0.0, 1.0, 1.0, 1.0, 1.0, 1.0, 0.0, 1.0, 0.0, 1.0, 0.0, 1.0, 0.0, 1.0, 1.0, 1.0, 1.0, 1.0, 1.0, 1.0, 1.0, 1.0, 1.0, 1.0, 1.0, 1.0, 1.0, 1.0, 1.0, 1.0, 1.0, 1.0, 1.0, 1.0, 1.0, 1.0, 1.0, 1.0, 1.0, 1.0, 1.0, 1.0, 1.0, 1.0, 1.0, 1.0, 0.6667, 1.0, 0.6667, 1.0, 1.0, 1.0, 1.0, 1.0, 1.0, 1.0, 1.0, 1.0, 1.0, 1.0, 1.0, 1.0, 1.0, 1.0, 1.0, 1.0, 1.0, 1.0, 1.0, 1.0, 1.0, 1.0, 1.0, 1.0, 0.6667, 1.0, 0.6667, 1.0, 1.0, 1.0, 1.0, 1.0, 0.6667, 1.0, 0.6667, 1.0, 1.0, 1.0, 1.0, 1.0, 1.0, 1.0, 1.0, 1.0, 0.6667, 1.0, 0.6667, 1.0, 0.6667, 1.0, 0.6667, 1.0, 0.6667, 1.0, 0.6667, 1.0, 1.0, 1.0, 1.0, 0.0, 1.0, 0.0, 1.0, 0.0, 1.0, 0.0, 1.0, 0.0, 1.0, 0.0, 1.0, 0.0, 1.0, 0.0, 1.0, 0.0, 1.0, 0.0, 1.0, 0.0, 1.0, 0.0, 1.0, 0.0, 1.0, 0.0, 1.0, 0.0, 1.0, 0.0, 1.0, 0.0, 1.0, 0.0, 1.0, 0.0, 1.0, 0.0, 1.0, 0.0, 1.0, 0.0, 1.0, 0.0, 1.0, 0.0, 1.0, 0.0, 1.0, 0.0, 1.0, 0.0, 1.0, 0.0, 1.0, 0.0, 1.0, 0.0, 1.0, 0.0, 1.0, 0.0, 1.0, 0.0, 1.0, 0.0, 1.0, 0.0, 1.0, 0.0, 1.0, 0.0, 1.0, 0.0, 1.0, 0.0, 1.0, 0.0, 1.0, 0.0, 1.0, 0.0, 1.0, 0.0, 1.0, 0.0, 1.0, 0.0, 1.0, 0.0, 1.0, 0.0, 1.0, 0.0, 1.0, 0.0, 1.0, 0.0, 1.0, 0.0, 1.0, 0.0, 1.0, 0.0, 1.0, 0.0, 1.0, 0.0, 1.0, 0.0, 1.0, 0.0, 1.0, 0.0, 1.0, 0.0, 1.0, 0.0, 1.0, 0.0, 1.0, 0.0, 1.0, 0.0, 1.0, 0.0, 1.0, 0.0, 1.0, 0.0, 1.0, 0.0, 1.0, 0.0, 1.0, 0.0, 1.0, 0.0, 1.0, 0.0, 1.0, 0.0, 1.0, 0.0, 1.0, 0.0, 1.0, 0.0, 1.0, 0.0, 1.0, 0.0, 1.0, 0.0, 1.0, 0.0, 1.0, 0.0, 1.0, 0.0, 1.0, 0.0, 1.0, 0.0, 1.0, 0.0, 1.0, 0.0, 0.0, 0.0, 0.0, 0.0, 0.0, 0.0, 0.0, 0.0, 0.0, 0.0, 0.0, 0.0, 0.0, 0.0, 0.0, 0.0, 0.0, 0.0, 0.0, 0.0, 0.0, 0.0, 0.0, 0.0, 0.0, 0.0, 0.0, 0.0, 0.0, 0.0, 0.0, 0.0, 0.0, 0.0, 0.0, 0.0, 0.0, 0.0, 0.0, 0.0, 0.0, 0.0, 0.0, 0.0, 0.0, 0.0, 0.0, 0.0, 0.0, 0.0, 0.0, 0.0, 0.0, 0.0, 0.0, 0.0, 0.0, 0.0, 0.0, 0.0, 0.0, 0.0, 0.0, 0.0, 0.0, 0.0, 0.0, 0.0, 0.0, 0.0, 0.0, 0.0, 0.0, 0.0, 0.0, 0.0, 0.0, 0.0, 0.0, 0.0, 0.0, 0.0, 0.0, 0.0, 0.0, 0.0, 0.0, 0.0, 0.0, 0.0, 0.0, 0.0, 0.0, 0.0, 0.0, 0.0, 0.0, 0.0, 0.0, 0.0, 0.0, 0.0, 0.0, 0.0, 0.0, 0.0, 0.0, 0.0, 0.0, 0.0, 0.0, 0.0, 0.0, 0.0, 0.0, 0.0, 0.0, 0.0, 0.0, 0.0, 0.0, 0.0, 0.0, 0.0, 0.0, 0.0, 0.0, 0.0, 0.0, 0.0, 0.0, 0.0, 0.0, 0.0, 0.0, 0.0, 0.0, 0.0, 0.0, 0.0, 0.0, 0.0, 0.0, 0.0, 0.0, 0.0, 0.0, 0.0, 0.0, 0.0, 0.0, 0.0, 0.0, 0.0, 0.0, 0.0, 0.0, 0.0, 0.0, 0.0, 0.0, 0.0, 0.0, 0.0, 0.0, 0.0, 0.0, 0.0, 0.0, 0.0, 0.0, 0.0, 0.0, 0.0, 0.0, 0.0, 0.0, 0.0, 0.0, 0.0, 0.0, 0.0, 0.0, 0.0, 0.0, 0.0, 0.0, 0.0, 0.0, 0.0, 0.0, 0.0, 0.0, 0.0, 0.0, 0.0, 0.0, 0.0, 0.0, 0.0, 0.0, 0.0, 0.0, 0.0, 0.0, 0.0, 0.0, 0.0, 0.0, 0.0, 0.0])
me_plane_028.materials.append(mat_cow)
me_plane_028.materials.append(mat_coal)
me_plane_028.materials.append(mat_color1_001)
me_plane_028.materials.append(mat_cow_2)
me_plane_028.materials.append(mat_euter)
me_plane_028.use_remesh_fix_poles = True
me_plane_028.use_remesh_preserve_attributes = False
me_plane_028.use_mirror_vertex_groups = False
me_plane_028.update()
arm_armature = bpy.data.armatures.new('Armature')  # bones are not reproduced

# ---- objects
ob_cow = bpy.data.objects.new('Cow', arm_armature)
ob_plane_010 = bpy.data.objects.new('Plane.010', me_plane_028)

# ---- transforms, parenting, visibility, modifiers, constraints
ob_cow.location = (0.0, 1.658, 0.6052)
ob_cow.show_in_front = True
ob_cow.lineart.crease_threshold = 0.0
ob_plane_010.parent = ob_cow
ob_plane_010.matrix_parent_inverse = Matrix(((1.0, -0.0, 0.0, -0.0), (-0.0, 1.0, -0.0, -1.658), (0.0, -0.0, 1.0, -0.6052), (-0.0, 0.0, -0.0, 1.0)))
ob_plane_010.location = (0.0, 0.0, 0.0)
ob_plane_010.rotation_euler = (1.571, -0.0, -1.571)
ob_plane_010.lineart.crease_threshold = 0.0
_vg = ob_plane_010.vertex_groups.new(name='Root')
for _i, _w in zip([0, 1, 3, 4, 5, 6, 7, 8, 37, 38, 44, 49, 53, 56, 59, 62, 64, 65, 124, 125, 126, 127, 128, 129, 130, 132, 154, 158, 161, 164, 165, 168, 172, 177, 180, 217, 218, 240, 241, 242, 243, 244, 245, 246, 247, 248, 249, 250, 251, 252, 253, 254, 256, 257, 259, 260, 261, 262, 263, 264, 265, 289, 290, 292, 293, 294, 295, 296, 297, 326, 327, 333, 338, 342, 345, 348, 351, 353, 354, 413, 414, 415, 416, 417, 418, 419, 421, 443, 447, 450, 453, 454, 457, 461, 466, 469, 506, 508, 509, 546, 547, 548, 549, 550, 551, 552, 553, 554, 555, 556, 557, 558, 559, 560, 561, 562, 563], [0.5146, 0.09314, 0.1099, 0.5209, 0.1243, 0.6313, 0.04425, 0.1835, 0.1836, 0.0801, 0.1023, 0.1635, 0.2266, 0.7202, 0.03894, 0.6776, 0.06422, 0.1303, 0.5173, 0.1009, 0.02032, 0.07682, 0.2122, 0.05269, 0.1281, 0.06564, 0.3533, 0.3985, 0.7394, 0.5656, 0.02541, 0.0938, 0.1045, 0.2168, 0.0383, 0.05927, 0.05985, 0.1172, 0.06785, 0.1854, 0.06041, 0.2328, 0.06964, 0.143, 0.1206, 0.1541, 0.1193, 0.1235, 0.141, 0.146, 0.1244, 0.1024, 0.1451, 0.07161, 0.2257, 0.1488, 0.0528, 0.7384, 0.1354, 0.6961, 0.2043, 0.5146, 0.09314, 0.1099, 0.5208, 0.1243, 0.6312, 0.04414, 0.1831, 0.1835, 0.0801, 0.1023, 0.1634, 0.2266, 0.7202, 0.03892, 0.6776, 0.06421, 0.1303, 0.5172, 0.1009, 0.02031, 0.07681, 0.2119, 0.05258, 0.1272, 0.06203, 0.3533, 0.3984, 0.7394, 0.5655, 0.02526, 0.09379, 0.1045, 0.2168, 0.03825, 0.08227, 0.05927, 0.05985, 0.06366, 0.1172, 0.06782, 0.1854, 0.2428, 0.0604, 0.2328, 0.06962, 0.143, 0.1206, 0.1253, 0.1541, 0.1808, 0.1193, 0.1235, 0.1409, 0.146, 0.1244]): _vg.add([_i], _w, 'REPLACE')
_vg = ob_plane_010.vertex_groups.new(name='Body')
for _i, _w in zip([0, 1, 2, 3, 5, 7, 11, 12, 14, 38, 41, 42, 44, 45, 53, 54, 59, 124, 125, 126, 127, 129, 131, 134, 135, 137, 154, 156, 168, 170, 172, 173, 177, 178, 180, 240, 241, 242, 243, 244, 245, 246, 247, 248, 249, 250, 251, 252, 253, 254, 255, 257, 258, 259, 261, 266, 267, 269, 289, 290, 291, 292, 294, 296, 300, 301, 303, 327, 330, 331, 333, 334, 342, 343, 348, 413, 414, 415, 416, 418, 420, 423, 424, 426, 443, 445, 457, 459, 461, 462, 466, 467, 469, 546, 547, 548, 549, 550, 551, 552, 553, 554, 555, 556, 557, 558, 559, 560, 561, 562, 563], [0.08678, 0.6371, 0.4192, 0.7429, 0.4644, 0.1312, 0.03246, 0.1513, 0.03807, 0.7804, 0.02945, 0.4077, 0.5973, 0.1267, 0.4484, 0.0283, 0.08478, 0.2279, 0.6085, 0.6502, 0.7029, 0.1244, 0.008239, 0.1136, 0.1255, 0.002895, 0.01875, 0.03097, 0.7676, 0.4093, 0.6049, 0.1303, 0.4529, 0.02952, 0.1016, 0.2643, 0.1561, 0.4081, 0.1356, 0.3768, 0.1641, 0.311, 0.269, 0.3038, 0.2692, 0.2764, 0.3015, 0.3003, 0.2796, 0.5971, 0.408, 0.7873, 1.0, 0.4495, 0.1027, 0.0503, 0.1249, 0.02858, 0.08678, 0.6371, 0.4191, 0.7429, 0.4644, 0.1312, 0.03167, 0.1515, 0.03866, 0.7804, 0.0284, 0.4077, 0.5973, 0.1267, 0.4484, 0.02845, 0.08478, 0.2279, 0.6085, 0.6502, 0.7029, 0.1244, 0.008316, 0.1135, 0.1257, 0.006633, 0.01875, 0.02986, 0.7676, 0.4093, 0.6049, 0.1304, 0.4529, 0.0298, 0.1016, 0.1419, 0.2643, 0.1561, 0.4081, 0.3721, 0.1356, 0.3768, 0.1641, 0.311, 0.269, 0.2826, 0.3038, 0.2985, 0.2692, 0.2764, 0.3015, 0.3003, 0.2796]): _vg.add([_i], _w, 'REPLACE')
_vg = ob_plane_010.vertex_groups.new(name='Chest')
for _i, _w in zip([1, 2, 3, 5, 11, 12, 14, 16, 18, 38, 39, 41, 42, 44, 45, 53, 54, 60, 125, 126, 127, 134, 135, 137, 139, 155, 156, 168, 170, 172, 173, 177, 178, 181, 242, 244, 254, 255, 257, 259, 266, 267, 269, 271, 273, 290, 291, 292, 294, 300, 301, 303, 305, 307, 327, 328, 330, 331, 333, 334, 342, 343, 349, 414, 415, 416, 423, 424, 426, 428, 444, 445, 457, 459, 461, 462, 466, 467, 470, 549, 550, 552], [0.06597, 0.2343, 0.087, 0.01894, 0.01885, 0.6341, 0.5682, 0.1771, 0.03779, 0.08759, 0.03952, 0.003539, 0.2647, 0.08522, 0.7385, 0.04201, 0.6267, 0.1988, 0.02012, 0.08245, 0.116, 0.111, 0.5426, 0.1423, 0.02521, 0.04036, 0.007254, 0.0876, 0.2599, 0.07687, 0.7214, 0.04109, 0.6157, 0.1929, 0.01271, 0.01314, 0.08528, 0.2656, 0.08724, 0.04206, 0.01697, 0.7454, 0.6311, 0.2016, 0.04205, 0.06598, 0.2342, 0.08702, 0.01895, 0.01825, 0.6352, 0.5697, 0.1781, 0.03836, 0.08761, 0.03965, 0.002824, 0.2647, 0.08522, 0.7386, 0.04201, 0.6271, 0.199, 0.02021, 0.08252, 0.1164, 0.111, 0.5446, 0.1515, 0.03334, 0.04063, 0.006461, 0.08762, 0.2599, 0.07687, 0.7218, 0.04109, 0.6164, 0.1934, 0.01271, 0.01327, 0.01314]): _vg.add([_i], _w, 'REPLACE')
_vg = ob_plane_010.vertex_groups.new(name='Neck')
for _i, _w in zip([12, 14, 15, 16, 17, 18, 19, 20, 21, 22, 23, 24, 25, 26, 27, 28, 29, 31, 32, 33, 34, 35, 39, 40, 45, 46, 47, 48, 50, 52, 54, 55, 57, 60, 61, 63, 137, 138, 139, 140, 141, 142, 143, 144, 145, 146, 147, 148, 149, 150, 151, 152, 153, 155, 157, 159, 160, 162, 163, 166, 169, 173, 174, 175, 176, 178, 179, 181, 182, 205, 206, 207, 208, 209, 210, 211, 212, 213, 214, 215, 216, 231, 232, 233, 234, 235, 236, 237, 238, 239, 267, 269, 271, 272, 273, 274, 275, 276, 277, 278, 279, 280, 281, 282, 283, 286, 288, 301, 303, 304, 305, 306, 307, 308, 309, 310, 311, 312, 313, 314, 315, 316, 317, 318, 320, 321, 322, 323, 324, 328, 329, 334, 335, 336, 337, 339, 341, 343, 344, 346, 349, 350, 352, 424, 426, 427, 428, 429, 430, 431, 432, 433, 434, 435, 436, 437, 438, 439, 440, 441, 442, 444, 446, 448, 449, 451, 452, 455, 458, 462, 463, 464, 465, 467, 468, 470, 471, 494, 495, 496, 497, 498, 499, 500, 501, 502, 503, 504, 505, 534, 535, 536, 537, 538, 539, 540, 541, 542, 543, 544, 545], [0.024, 0.2151, 0.06149, 0.6125, 0.2559, 0.8209, 0.7701, 0.7348, 0.7266, 0.5372, 0.2485, 0.1811, 0.07227, 0.08385, 0.01805, 0.05106, 0.01512, 0.003503, 0.01664, 0.6759, 0.1477, 0.0411, 0.7971, 0.5453, 0.05871, 0.0009451, 0.7146, 0.0369, 0.2836, 0.01587, 0.2362, 0.2785, 0.133, 0.675, 0.0843, 0.07287, 0.05648, 0.1125, 0.1874, 0.6061, 0.786, 0.8279, 0.8162, 0.7111, 0.6093, 0.194, 0.1822, 0.06561, 0.07354, 0.03678, 0.05113, 0.7203, 0.05136, 0.8097, 0.7206, 0.0162, 0.2705, 0.03116, 0.07808, 0.1994, 0.635, 0.0553, 0.0022, 0.03445, 0.3547, 0.2292, 0.1476, 0.6619, 0.08694, 0.1503, 0.1483, 0.142, 0.1524, 0.1483, 0.1572, 0.1493, 0.1493, 0.149, 0.1494, 0.1495, 0.1501, 0.01014, 0.007264, 0.00851, 0.002656, 0.003272, 0.00371, 0.007243, 0.005356, 0.006199, 0.05896, 0.2397, 0.6807, 0.1313, 0.7936, 0.665, 0.5208, 0.7173, 0.2725, 0.2779, 0.1291, 0.08468, 0.0693, 0.03936, 0.0312, 0.0001391, 0.01583, 0.02549, 0.2162, 0.05835, 0.6145, 0.2492, 0.8215, 0.7692, 0.735, 0.7267, 0.5373, 0.2485, 0.1811, 0.07227, 0.08385, 0.01805, 0.05107, 0.01512, 0.003502, 0.01664, 0.6751, 0.1447, 0.0411, 0.7972, 0.5454, 0.05884, 0.0009449, 0.7144, 0.0369, 0.2836, 0.01587, 0.2365, 0.2784, 0.133, 0.6754, 0.0843, 0.07287, 0.00229, 0.06219, 0.1001, 0.1979, 0.6043, 0.7876, 0.828, 0.8165, 0.7112, 0.6094, 0.194, 0.1822, 0.06561, 0.07354, 0.03678, 0.05113, 0.719, 0.05136, 0.81, 0.7204, 0.0162, 0.2705, 0.02698, 0.07807, 0.1938, 0.6351, 0.05558, 0.002199, 0.03445, 0.3547, 0.2298, 0.1476, 0.6628, 0.08694, 0.1503, 0.1483, 0.142, 0.1524, 0.1483, 0.1572, 0.1493, 0.1493, 0.1491, 0.1494, 0.1495, 0.1501, 0.006713, 0.01014, 0.007264, 0.008509, 0.002656, 0.002011, 0.003271, 0.00371, 0.004745, 0.007243, 0.005355, 0.006198]): _vg.add([_i], _w, 'REPLACE')
_vg = ob_plane_010.vertex_groups.new(name='Head')
for _i, _w in zip([18, 19, 20, 21, 22, 23, 24, 25, 26, 27, 28, 29, 30, 31, 32, 33, 35, 36, 39, 40, 43, 46, 47, 48, 50, 52, 55, 57, 60, 61, 63, 141, 142, 143, 144, 145, 146, 147, 148, 149, 150, 151, 152, 153, 155, 157, 159, 160, 163, 167, 169, 171, 174, 175, 176, 179, 181, 182, 205, 206, 207, 208, 209, 210, 211, 212, 213, 214, 215, 216, 231, 232, 233, 234, 235, 236, 237, 238, 239, 271, 273, 274, 275, 276, 277, 278, 279, 280, 281, 282, 283, 284, 285, 286, 287, 288, 307, 308, 309, 310, 311, 312, 313, 314, 315, 316, 317, 318, 319, 320, 321, 322, 324, 325, 328, 329, 332, 335, 336, 337, 339, 341, 344, 346, 349, 350, 352, 430, 431, 432, 433, 434, 435, 436, 437, 438, 439, 440, 441, 442, 444, 446, 448, 449, 452, 456, 458, 460, 463, 464, 465, 468, 470, 471, 494, 495, 496, 497, 498, 499, 500, 501, 502, 503, 504, 505, 534, 535, 536, 537, 538, 539, 540, 541, 542, 543, 544, 545], [0.07417, 0.06411, 0.2334, 0.2527, 0.4487, 0.7413, 0.8142, 0.924, 0.9144, 0.9639, 0.9478, 0.9665, 0.9754, 0.9717, 0.9646, 0.03619, 0.9534, 0.978, 0.128, 0.4367, 0.9851, 0.9731, 0.2142, 0.9537, 0.7081, 0.965, 0.6996, 0.8634, 0.01975, 0.91, 0.9253, 0.02283, 0.08195, 0.1382, 0.2689, 0.3761, 0.8001, 0.8133, 0.9321, 0.9247, 0.9546, 0.9475, 0.05389, 0.9475, 0.1076, 0.235, 0.9648, 0.7135, 0.9173, 0.9746, 0.3423, 0.9817, 0.9724, 0.9551, 0.6351, 0.8485, 0.0101, 0.9111, 0.8466, 0.8484, 0.8552, 0.8453, 0.8489, 0.8401, 0.8479, 0.8478, 0.8481, 0.8478, 0.8477, 0.8471, 0.9681, 0.9696, 0.9689, 0.9721, 0.9718, 0.9716, 0.9696, 0.9706, 0.9702, 0.02264, 0.1326, 0.02969, 0.4623, 0.2049, 0.7192, 0.6981, 0.8673, 0.9092, 0.929, 0.9523, 0.9584, 0.9844, 0.9863, 0.9735, 1.0, 0.965, 0.07419, 0.06407, 0.2334, 0.2527, 0.4487, 0.7413, 0.8142, 0.924, 0.9144, 0.9639, 0.9478, 0.9665, 0.9754, 0.9717, 0.9646, 0.03611, 0.9534, 0.978, 0.128, 0.4367, 0.9851, 0.9731, 0.2142, 0.9537, 0.7081, 0.965, 0.6996, 0.8634, 0.01978, 0.91, 0.9253, 0.02296, 0.08195, 0.1382, 0.2689, 0.3761, 0.8001, 0.8133, 0.9321, 0.9247, 0.9546, 0.9475, 0.05382, 0.9475, 0.1076, 0.235, 0.9648, 0.7135, 0.9173, 0.9746, 0.3423, 0.9817, 0.9724, 0.9551, 0.6351, 0.8485, 0.01017, 0.9111, 0.8466, 0.8484, 0.8552, 0.8453, 0.8489, 0.8401, 0.8479, 0.8478, 0.8481, 0.8478, 0.8477, 0.8471, 0.9699, 0.9681, 0.9696, 0.9689, 0.9721, 0.9725, 0.9718, 0.9716, 0.971, 0.9696, 0.9706, 0.9702]): _vg.add([_i], _w, 'REPLACE')
_vg = ob_plane_010.vertex_groups.new(name='TailRoot')
for _i, _w in zip([0, 4, 6, 37, 49, 56, 128, 154, 158, 161, 217, 218, 219, 220, 221, 222, 256, 260, 262, 289, 293, 295, 326, 338, 345, 417, 443, 447, 450, 506, 507, 508, 509, 510, 511, 512, 513, 514, 516, 517], [0.0, 0.2335, 0.06118, 0.0, 0.7878, 0.0, 0.0348, 0.0, 0.3886, 0.06387, 0.7399, 0.9095, 0.9657, 0.923, 0.4451, 0.0424, 0.0, 0.8081, 0.0, 0.0, 0.0, 0.0, 0.0, 0.7875, 0.0, 0.03474, 0.0, 0.2588, 0.0, 0.0, 0.9897, 0.0, 0.9095, 1.017, 1.04, 0.9657, 0.923, 0.4865, 0.4451, 0.0424]): _vg.add([_i], _w, 'REPLACE')
_vg = ob_plane_010.vertex_groups.new(name='Tail1')
for _i, _w in zip([219, 220, 221, 222, 223, 224, 512, 513, 514, 515, 516, 517, 518, 519, 520, 521], [0.01283, 0.07062, 0.5548, 0.9538, 1.004, 0.9973, 0.01284, 0.07062, 0.5135, 0.9945, 0.5548, 0.9538, 1.002, 0.999, 1.004, 0.9973]): _vg.add([_i], _w, 'REPLACE')
_vg = ob_plane_010.vertex_groups.new(name='Tail2')
for _i, _w in zip([225, 226, 522, 523, 524, 525], [0.99, 0.9906, 0.9963, 0.9968, 0.99, 0.9906]): _vg.add([_i], _w, 'REPLACE')
_vg = ob_plane_010.vertex_groups.new(name='Tail2.001')
for _i, _w in zip([227, 228, 229, 230, 526, 527, 528, 529, 530, 531, 532, 533], [0.9842, 0.9843, 0.9979, 0.9979, 0.9922, 0.9923, 0.9842, 0.9843, 0.9981, 0.998, 0.9979, 0.9979]): _vg.add([_i], _w, 'REPLACE')
_vg = ob_plane_010.vertex_groups.new(name='FontHip.L')
for _i, _w in zip([1, 2, 5, 11, 12, 13, 14, 15, 16, 17, 18, 19, 33, 34, 41, 42, 44, 45, 47, 51, 54, 58, 60, 96, 98, 99, 100, 101, 125, 126, 127, 134, 135, 136, 137, 138, 139, 140, 141, 142, 143, 152, 155, 156, 157, 162, 166, 170, 172, 173, 177, 178, 181, 194, 195, 254, 255, 266, 268, 269, 270, 271, 272, 274, 276, 304, 306, 322, 323, 330, 331, 333, 340, 347, 441, 445, 451, 455, 459], [0.05533, 0.2034, 0.001792, 0.7038, 0.1471, 0.08671, 0.1484, 0.5972, 0.1671, 0.5493, 0.05317, 0.1346, 0.1548, 0.4498, 0.4494, 0.09845, 0.02662, 0.02445, 0.02955, 0.3486, 0.05842, 0.3811, 0.05673, 0.01866, 0.06047, 0.07426, 0.00573, 0.0746, 0.02852, 0.1789, 0.04608, 0.7809, 0.2905, 0.9639, 0.766, 0.8312, 0.7545, 0.3259, 0.1473, 0.07467, 0.01412, 0.163, 0.006211, 0.5229, 0.01831, 0.5369, 0.5405, 0.1266, 0.04226, 0.05874, 0.001733, 0.08367, 0.08665, 0.05228, 0.06313, 0.02307, 0.08934, 0.2393, 0.2252, 0.02265, 0.2643, 0.01611, 0.2913, 0.1159, 0.01394, 0.04956, 0.06863, 0.07281, 0.176, 0.09667, 0.08145, 0.01956, 0.1224, 0.1789, 0.01737, 0.0097, 0.07437, 0.09631, 0.058]): _vg.add([_i], _w, 'REPLACE')
_vg = ob_plane_010.vertex_groups.new(name='FrontLeg.L')
for _i, _w in zip([2, 11, 13, 15, 17, 34, 41, 42, 51, 58, 96, 97, 98, 99, 100, 101, 102, 103, 104, 105, 106, 107, 108, 111, 156, 162, 166, 170, 194, 195, 196, 197, 198, 255, 266, 268, 270, 272, 323, 330, 331, 340, 347, 451, 459], [0.05577, 0.1963, 0.9022, 0.2382, 0.06063, 0.08786, 0.2659, 0.04311, 0.3394, 0.2194, 0.956, 1.003, 0.9156, 0.8789, 0.9444, 0.8647, 0.9951, 0.98, 0.9955, 0.9828, 0.9522, 0.9879, 0.06814, 0.06915, 0.3378, 0.2696, 0.08303, 0.05844, 0.9246, 0.8993, 0.9842, 0.99, 0.06458, 0.03503, 0.1473, 0.2066, 0.1555, 0.06924, 0.03936, 0.06062, 0.02792, 0.1061, 0.09948, 0.02118, 0.005682]): _vg.add([_i], _w, 'REPLACE')
_vg = ob_plane_010.vertex_groups.new(name='FrontFoot.L')
for _i, _w in zip([106, 108, 109, 110, 111, 112, 113, 114, 115, 116, 117, 118, 119, 120, 121, 122, 123, 198, 199, 200, 201, 202, 203, 204], [0.0419, 0.9276, 0.9963, 0.9929, 0.9245, 0.9736, 0.9672, 0.9571, 0.9079, 0.9, 0.9474, 0.876, 0.4119, 0.5582, 0.111, 0.5621, 0.06448, 0.9303, 0.9892, 0.9555, 0.9327, 0.8233, 0.5138, 0.03023]): _vg.add([_i], _w, 'REPLACE')
_vg = ob_plane_010.vertex_groups.new(name='FrontFootTip.L')
for _i, _w in zip([114, 115, 116, 117, 118, 119, 120, 121, 122, 123, 200, 201, 202, 203, 204], [0.008885, 0.09194, 0.09952, 0.02127, 0.125, 0.5872, 0.4418, 0.889, 0.4382, 0.9353, 0.009558, 0.06659, 0.176, 0.4862, 0.9598]): _vg.add([_i], _w, 'REPLACE')
_vg = ob_plane_010.vertex_groups.new(name='BackHip.L')
for _i, _w in zip([0, 1, 3, 4, 5, 6, 7, 8, 9, 10, 37, 44, 49, 53, 56, 59, 62, 64, 65, 66, 67, 69, 70, 71, 124, 125, 126, 127, 128, 129, 130, 131, 132, 133, 154, 158, 161, 164, 165, 172, 177, 180, 183, 184, 240, 241, 242, 243, 244, 245, 246, 247, 248, 249, 250, 251, 252, 253, 254, 259, 261, 262, 263, 264, 265, 290, 294, 296, 333, 342, 345, 348, 351, 353, 354, 359, 450, 453, 461, 466, 469, 546, 547, 548, 549, 550, 551, 552, 553, 554, 555, 556, 557, 558, 559, 560, 561, 562, 563], [0.08994, 0.0559, 0.02328, 0.2393, 0.2203, 0.2887, 0.5383, 0.7782, 0.8561, 0.9243, 0.004675, 0.03792, 0.01241, 0.08944, 0.1008, 0.4337, 0.1885, 0.545, 0.6311, 0.07119, 0.1179, 0.06687, 0.1179, 0.04995, 0.1932, 0.1925, 0.03, 0.03509, 0.7179, 0.7853, 0.8341, 0.9148, 0.9032, 0.9447, 0.06266, 0.09268, 0.1477, 0.3554, 0.8667, 0.0527, 0.1074, 0.4678, 0.01971, 0.1116, 0.2902, 0.4149, 0.1863, 0.3318, 0.1409, 0.3763, 0.2489, 0.2608, 0.2255, 0.2721, 0.2741, 0.2491, 0.239, 0.2687, 0.0357, 0.08492, 0.2854, 0.06702, 0.3065, 0.1209, 0.3065, 0.008341, 0.04259, 0.06414, 0.03342, 0.08064, 0.05069, 0.1573, 0.07134, 0.1241, 0.07301, 0.008413, 0.001654, 0.01152, 0.02351, 0.06789, 0.1112, 0.247, 0.1298, 0.1269, 0.07283, 0.1181, 0.1935, 0.1002, 0.1461, 0.1159, 0.1506, 0.1965, 0.1351, 0.1719, 0.1412, 0.1316, 0.1241, 0.1309, 0.1338]): _vg.add([_i], _w, 'REPLACE')
_vg = ob_plane_010.vertex_groups.new(name='BackLeg.L')
for _i, _w in zip([5, 7, 9, 10, 59, 62, 64, 65, 66, 67, 68, 69, 70, 71, 72, 73, 74, 75, 76, 77, 78, 80, 81, 82, 83, 133, 165, 177, 180, 183, 184, 185, 186, 187, 240, 241, 242, 243, 244, 245, 246, 247, 248, 249, 250, 251, 252, 253, 261, 263, 265, 348, 353, 469, 546, 547, 548, 550, 551, 552, 553, 554, 555, 556, 557, 558, 559, 560, 561, 562, 563], [0.04022, 0.1639, 0.1155, 0.05752, 0.1856, 0.0005289, 0.2054, 0.1394, 0.9244, 0.8236, 0.9771, 0.9029, 0.8053, 0.9227, 0.9626, 0.9941, 0.9597, 0.9601, 0.9659, 0.9497, 0.06926, 0.07732, 0.07822, 0.01328, 0.06572, 0.005959, 0.08042, 0.004399, 0.1999, 0.9566, 0.8229, 0.9562, 0.9857, 0.07658, 0.09439, 0.1409, 0.03799, 0.1283, 0.02599, 0.1352, 0.07594, 0.08622, 0.07051, 0.08931, 0.08859, 0.07756, 0.07493, 0.08695, 0.1174, 0.1113, 0.08576, 0.06249, 0.03555, 0.03619, 0.09477, 0.03959, 0.04294, 0.01679, 0.07408, 0.008884, 0.05414, 0.02784, 0.05157, 0.06652, 0.03938, 0.05529, 0.04696, 0.0401, 0.03345, 0.0374, 0.04143]): _vg.add([_i], _w, 'REPLACE')
_vg = ob_plane_010.vertex_groups.new(name='BackFoot.L')
for _i, _w in zip([72, 74, 75, 76, 77, 78, 79, 80, 81, 82, 83, 84, 85, 86, 87, 88, 89, 90, 91, 92, 93, 94, 95, 185, 187, 188, 189, 190, 191, 193, 243, 546, 551], [0.01846, 0.02489, 0.01855, 0.008778, 0.04137, 0.9277, 0.9856, 0.9196, 0.9186, 0.9663, 0.9308, 0.9491, 0.9598, 0.9557, 0.9739, 0.9365, 0.947, 0.1009, 0.002817, 0.4909, 0.4729, 0.01574, 0.1343, 0.02975, 0.9203, 0.9742, 0.9599, 0.9745, 0.4954, 0.00328, 0.01119, 0.04493, 0.01096]): _vg.add([_i], _w, 'REPLACE')
_vg = ob_plane_010.vertex_groups.new(name='BackFootTip.L')
for _i, _w in zip([84, 85, 86, 88, 89, 90, 91, 92, 93, 94, 95, 189, 190, 191, 192, 193], [0.0445, 0.02954, 0.02985, 0.06239, 0.05019, 0.899, 0.9736, 0.5089, 0.5267, 0.9673, 0.8655, 0.02151, 1.045e-05, 0.5045, 0.9806, 0.9733]): _vg.add([_i], _w, 'REPLACE')
_vg = ob_plane_010.vertex_groups.new(name='FontHip.R')
for _i, _w in zip([2, 15, 17, 19, 33, 34, 41, 42, 44, 51, 58, 99, 101, 152, 156, 162, 166, 170, 172, 254, 255, 266, 268, 269, 270, 271, 272, 274, 276, 290, 291, 294, 300, 301, 302, 303, 304, 305, 306, 307, 308, 322, 323, 330, 331, 333, 334, 336, 340, 343, 347, 349, 385, 387, 388, 389, 390, 394, 395, 396, 414, 415, 416, 423, 424, 425, 426, 427, 428, 429, 430, 431, 432, 441, 444, 445, 446, 451, 455, 459, 461, 462, 466, 467, 470, 483, 484], [0.004483, 0.0, 0.0, 0.0, 0.0, 0.0, 0.1526, 0.09598, 0.02586, 0.1904, 0.0, 0.002362, 0.02522, 0.0, 0.043, 0.0, 0.0, 0.06905, 0.002957, 0.02939, 0.1045, 0.3769, 0.3455, 0.02118, 0.0, 0.01484, 0.0, 0.0, 0.02334, 0.05693, 0.2084, 0.003546, 0.7103, 0.145, 0.09257, 0.1453, 0.0, 0.1638, 0.0, 0.05228, 0.1377, 0.0, 0.0, 0.5088, 0.113, 0.03291, 0.02323, 0.03695, 0.0, 0.05719, 0.0, 0.0556, 0.02018, 0.05811, 0.0, 0.0, 0.0, 0.0, 0.0, 0.0, 0.02899, 0.179, 0.04501, 0.7787, 0.2866, 0.9506, 0.7481, 0.8535, 0.7391, 0.3334, 0.1452, 0.07504, 0.01337, 0.172, 0.00525, 0.5406, 0.01963, 0.0, 0.0, 0.1378, 0.04728, 0.0578, 0.004499, 0.08188, 0.08491, 0.05531, 0.0]): _vg.add([_i], _w, 'REPLACE')
_vg = ob_plane_010.vertex_groups.new(name='FrontLeg.R')
for _i, _w in zip([34, 41, 42, 51, 58, 162, 170, 255, 266, 268, 270, 272, 291, 300, 302, 304, 306, 323, 330, 331, 340, 347, 385, 386, 387, 388, 389, 390, 391, 392, 393, 394, 395, 396, 397, 400, 445, 451, 455, 459, 483, 484, 485, 486, 487], [0.03852, 0.06096, 0.02771, 0.1065, 0.09891, 0.02161, 0.005578, 0.03477, 0.1464, 0.205, 0.154, 0.06784, 0.05555, 0.1949, 0.8981, 0.2321, 0.05757, 0.08531, 0.2636, 0.04281, 0.3356, 0.2169, 0.957, 1.004, 0.9162, 0.8816, 0.947, 0.8665, 0.9954, 0.98, 0.9956, 0.9834, 0.9529, 0.9884, 0.06815, 0.06918, 0.338, 0.2647, 0.07978, 0.05833, 0.9263, 0.9006, 0.9846, 0.9902, 0.06459]): _vg.add([_i], _w, 'REPLACE')
_vg = ob_plane_010.vertex_groups.new(name='FrontFoot.R')
for _i, _w in zip([395, 397, 398, 399, 400, 401, 402, 403, 404, 405, 406, 407, 408, 409, 410, 411, 412, 487, 488, 489, 490, 491, 492, 493], [0.0408, 0.9276, 0.9963, 0.9929, 0.9245, 0.9736, 0.9672, 0.9571, 0.9079, 0.9, 0.9474, 0.876, 0.4119, 0.5582, 0.111, 0.5621, 0.06448, 0.9303, 0.9892, 0.9555, 0.9327, 0.8233, 0.5138, 0.03023]): _vg.add([_i], _w, 'REPLACE')
_vg = ob_plane_010.vertex_groups.new(name='FrontFootTip.R')
for _i, _w in zip([403, 404, 405, 406, 407, 408, 409, 410, 411, 412, 489, 490, 491, 492, 493], [0.008885, 0.09194, 0.09952, 0.02127, 0.125, 0.5872, 0.4418, 0.889, 0.4382, 0.9353, 0.009558, 0.06659, 0.176, 0.4862, 0.9598]): _vg.add([_i], _w, 'REPLACE')
_vg = ob_plane_010.vertex_groups.new(name='BackHip.R')
for _i, _w in zip([1, 5, 7, 44, 53, 56, 59, 62, 64, 65, 70, 161, 164, 172, 177, 180, 240, 241, 242, 243, 244, 245, 246, 247, 248, 249, 250, 251, 252, 253, 254, 259, 261, 262, 263, 264, 265, 289, 290, 292, 293, 294, 295, 296, 297, 298, 299, 326, 333, 338, 342, 345, 348, 351, 353, 354, 355, 356, 358, 359, 360, 413, 414, 415, 416, 417, 418, 419, 420, 421, 422, 443, 447, 450, 453, 454, 461, 466, 469, 472, 473, 546, 547, 548, 549, 550, 551, 552, 553, 554, 555, 556, 557, 558, 559, 560, 561, 562, 563], [0.008345, 0.0426, 0.06415, 0.03342, 0.08064, 0.05072, 0.1574, 0.07137, 0.1241, 0.07302, 0.008417, 0.001687, 0.01155, 0.02351, 0.0679, 0.1112, 0.1298, 0.1269, 0.07284, 0.1935, 0.1002, 0.1462, 0.1159, 0.1506, 0.1351, 0.1412, 0.1316, 0.1241, 0.1309, 0.1338, 0.0357, 0.08492, 0.2854, 0.06706, 0.3065, 0.121, 0.3065, 0.08999, 0.0559, 0.02331, 0.2395, 0.2203, 0.289, 0.5383, 0.7791, 0.8561, 0.9265, 0.004707, 0.03792, 0.01245, 0.08945, 0.1008, 0.4337, 0.1886, 0.545, 0.6312, 0.07119, 0.1179, 0.06686, 0.1179, 0.04995, 0.1933, 0.1925, 0.03, 0.03511, 0.7183, 0.7853, 0.8354, 0.9149, 0.9081, 0.9427, 0.06269, 0.09273, 0.1478, 0.3556, 0.8671, 0.0527, 0.1074, 0.4679, 0.01963, 0.1117, 0.247, 0.2903, 0.4149, 0.1863, 0.1181, 0.3319, 0.1409, 0.3763, 0.2489, 0.2608, 0.1965, 0.2255, 0.1719, 0.2722, 0.2741, 0.2491, 0.239, 0.2687]): _vg.add([_i], _w, 'REPLACE')
_vg = ob_plane_010.vertex_groups.new(name='BackLeg.R')
for _i, _w in zip([59, 64, 180, 240, 241, 243, 244, 245, 246, 247, 248, 249, 250, 251, 252, 253, 261, 263, 265, 294, 296, 298, 299, 348, 351, 353, 354, 355, 356, 357, 358, 359, 360, 361, 362, 363, 364, 365, 366, 367, 369, 370, 371, 372, 422, 454, 466, 469, 472, 473, 474, 475, 476, 546, 547, 548, 549, 550, 551, 552, 553, 554, 555, 556, 557, 558, 559, 560, 561, 562, 563], [0.06249, 0.03555, 0.03619, 0.03959, 0.04294, 0.07408, 0.008883, 0.05414, 0.02784, 0.05157, 0.03938, 0.04696, 0.0401, 0.03345, 0.0374, 0.04143, 0.1174, 0.1113, 0.08574, 0.04021, 0.1639, 0.1155, 0.05595, 0.1856, 0.0005032, 0.2054, 0.1393, 0.9244, 0.8236, 0.9771, 0.9029, 0.8053, 0.9227, 0.9626, 0.9941, 0.9597, 0.9601, 0.9659, 0.9497, 0.06926, 0.07732, 0.07822, 0.01328, 0.06572, 0.008343, 0.08017, 0.004396, 0.1999, 0.9566, 0.8229, 0.9562, 0.9857, 0.07658, 0.09477, 0.0944, 0.1409, 0.03798, 0.01678, 0.1283, 0.02599, 0.1352, 0.07594, 0.08622, 0.06652, 0.07052, 0.05529, 0.08931, 0.08859, 0.07756, 0.07493, 0.08695]): _vg.add([_i], _w, 'REPLACE')
_vg = ob_plane_010.vertex_groups.new(name='BackFoot.R')
for _i, _w in zip([243, 361, 363, 364, 365, 366, 367, 368, 369, 370, 371, 372, 373, 374, 375, 376, 377, 378, 379, 380, 381, 382, 383, 384, 474, 476, 477, 478, 479, 480, 482, 546, 551], [0.01096, 0.01846, 0.02489, 0.01855, 0.008778, 0.04137, 0.9277, 0.9856, 0.9196, 0.9186, 0.9663, 0.9308, 0.9491, 0.9598, 0.9557, 0.9739, 0.9365, 0.947, 0.1009, 0.002817, 0.4909, 0.4729, 0.01574, 0.1343, 0.02975, 0.9203, 0.9742, 0.9599, 0.9745, 0.4954, 0.00328, 0.04493, 0.01119]): _vg.add([_i], _w, 'REPLACE')
_vg = ob_plane_010.vertex_groups.new(name='BackFootTip.R')
for _i, _w in zip([373, 374, 375, 377, 378, 379, 380, 381, 382, 383, 384, 478, 479, 480, 481, 482], [0.0445, 0.02954, 0.02985, 0.06239, 0.05019, 0.899, 0.9736, 0.5089, 0.5267, 0.9673, 0.8655, 0.02151, 1.035e-05, 0.5045, 0.9806, 0.9733]): _vg.add([_i], _w, 'REPLACE')
_m = ob_plane_010.modifiers.new('Armature', 'ARMATURE')
_m.object = ob_cow

# ---- collection membership
col_collection.objects.link(ob_cow)
col_collection.objects.link(ob_plane_010)

# ---- scene / render settings (as saved in the file)
scene.frame_start = 1; scene.frame_end = 250; scene.frame_set(1)
scene.render.engine = 'BLENDER_EEVEE_NEXT'
scene.cycles.use_denoising = False
scene.cycles.samples = 128
scene.cycles.sampling_pattern = 'TABULATED_SOBOL'
scene.cycles.use_adaptive_sampling = False
scene.cycles.use_light_tree = False
scene.view_settings.view_transform = 'Filmic'
bpy.context.view_layer.update()

# ---- added for rendering (the .blend has no active camera and no usable light): camera, sun
cam_auto = bpy.data.cameras.new('AutoCamera')
cam_auto.lens = 50.0
cam_auto.sensor_width = 36.0
cam_auto.clip_end = 1000.0
ob_auto_camera = bpy.data.objects.new('AutoCamera', cam_auto)
scene.collection.objects.link(ob_auto_camera)
ob_auto_camera.location = (6.61483, -8.4554, 5.3733)
ob_auto_camera.rotation_euler = (1.09748, -7.21219e-08, 0.694738)
scene.camera = ob_auto_camera
light_auto_sun = bpy.data.lights.new('AutoSun', 'SUN')
light_auto_sun.energy = 3.0
light_auto_sun.angle = 0.0523599
ob_auto_sun = bpy.data.objects.new('AutoSun', light_auto_sun)
scene.collection.objects.link(ob_auto_sun)
ob_auto_sun.rotation_euler = (0.872665, 0.174533, 0.523599)
bpy.context.view_layer.update()
